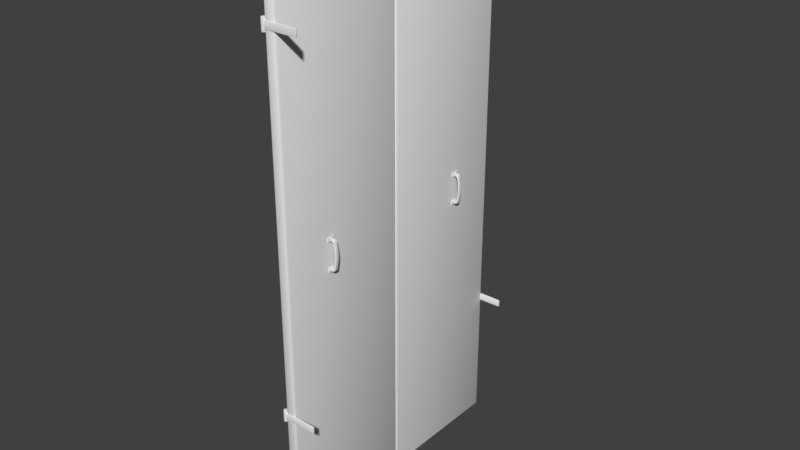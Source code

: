 # Source: Wooden_shutters_large.blend  (saved by Blender 2.79.1; exported with 4.5.12 LTS)
import bpy
from mathutils import Matrix  # noqa: F401  (used for matrix-valued properties, if any)

bpy.ops.wm.read_factory_settings(use_empty=True)
scene = bpy.context.scene
scene.name = 'Scene'

# ---- collections
col_collection_1 = bpy.data.collections.new('Collection 1'); scene.collection.children.link(col_collection_1)
col_collection_2 = bpy.data.collections.new('Collection 2'); scene.collection.children.link(col_collection_2)

# ---- materials (node trees are filled in below, after node groups)
mat_material_test = bpy.data.materials.new('Material_test')

# ---- node groups
ng_auto_smooth = bpy.data.node_groups.new('Auto Smooth', 'GeometryNodeTree')
_s = ng_auto_smooth.interface.new_socket(name='Geometry', in_out='OUTPUT', socket_type='NodeSocketGeometry')
_s = ng_auto_smooth.interface.new_socket(name='Geometry', in_out='INPUT', socket_type='NodeSocketGeometry')
_s = ng_auto_smooth.interface.new_socket(name='Angle', in_out='INPUT', socket_type='NodeSocketFloat')
_s.subtype = 'ANGLE'
_s.min_value = 0.0
_s.max_value = 3.142
ng_auto_smooth.is_modifier = True
_N = ng_auto_smooth.nodes; _L = ng_auto_smooth.links
n0 = _N.new('NodeGroupOutput'); n0.name = 'Group Output'; n0.location = (480, -100)
n1 = _N.new('NodeGroupInput'); n1.name = 'Group Input'; n1.location = (-420, -300)
n2 = _N.new('NodeGroupInput'); n2.name = 'Group Input.001'; n2.location = (-60, -100)
n3 = _N.new('GeometryNodeSetShadeSmooth'); n3.name = 'Set Shade Smooth'; n3.location = (120, -100)
n3.domain = 'EDGE'
n4 = _N.new('GeometryNodeSetShadeSmooth'); n4.name = 'Set Shade Smooth.001'; n4.location = (300, -100)
n5 = _N.new('GeometryNodeInputMeshEdgeAngle'); n5.name = 'Edge Angle'; n5.location = (-420, -220)
n6 = _N.new('GeometryNodeInputEdgeSmooth'); n6.name = 'Is Edge Smooth'; n6.location = (-60, -160)
n7 = _N.new('GeometryNodeInputShadeSmooth'); n7.name = 'Is Face Smooth'; n7.location = (-240, -340)
n8 = _N.new('FunctionNodeBooleanMath'); n8.name = 'Boolean Math'; n8.location = (-60, -220)
n9 = _N.new('FunctionNodeCompare'); n9.name = 'Compare'; n9.location = (-240, -180)
n9.operation = 'LESS_EQUAL'
_L.new(n5.outputs[0], n9.inputs[0])
_L.new(n4.outputs[0], n0.inputs[0])
_L.new(n1.outputs[1], n9.inputs[1])
_L.new(n9.outputs[0], n8.inputs[0])
_L.new(n7.outputs[0], n8.inputs[1])
_L.new(n2.outputs[0], n3.inputs[0])
_L.new(n6.outputs[0], n3.inputs[1])
_L.new(n3.outputs[0], n4.inputs[0])
_L.new(n8.outputs[0], n3.inputs[2])
n0.is_active_output = True

# ---- material node trees

# ---- world
world_world = bpy.data.worlds.new('World'); scene.world = world_world
world_world.color = (0.05088, 0.05088, 0.05088)
world_world.use_sun_shadow = False
world_world.sun_shadow_jitter_overblur = 0.0
world_world.cycles.sampling_method = 'MANUAL'

# ---- meshes
me_wooden_shutters_large = bpy.data.meshes.new('Wooden_shutters_large')
me_wooden_shutters_large.from_pydata([(0.01314, 2.384e-06, -1.266), (0.02526, -0.01155, -1.266), (0.02171, -0.6346, -1.266), (0.02526, -0.6265, -1.266), (0.01314, -0.638, -1.266), (0.02171, -0.6346, 1.266), (0.01314, -0.638, 1.266), (0.02526, -0.6265, 1.266), (0.02526, 0.6265, 1.266), (0.01314, 0.638, 1.266), (0.02171, 0.6346, 1.266), (0.01314, 0.638, -1.266), (0.02526, 0.6265, -1.266), (0.02171, 0.6346, -1.266), (0.02526, 0.01155, -1.266), (0.01314, -1.431e-06, -1.266), (0.02171, 0.003383, -1.266), (0.01314, -1.431e-06, 1.266), (0.02526, 0.01155, 1.266), (0.02171, 0.003383, 1.266), (-0.01315, 0.638, 1.266), (-0.02526, 0.6265, 1.266), (-0.02172, 0.6346, 1.266), (-0.02526, 0.6265, -1.266), (-0.01315, 0.638, -1.266), (-0.02172, 0.6346, -1.266), (-0.01315, -4.768e-07, -1.266), (-0.02526, 0.01155, -1.266), (-0.02172, 0.003384, -1.266), (-0.02526, 0.01155, 1.266), (-0.01315, -4.768e-07, 1.266), (-0.02172, 0.003384, 1.266), (0.02171, -0.003382, -1.266), (0.01314, 2.384e-06, 1.266), (0.02526, -0.01155, 1.266), (0.02171, -0.003382, 1.266), (-0.01315, -0.638, 1.266), (-0.02526, -0.6265, 1.266), (-0.02172, -0.6346, 1.266), (-0.02526, -0.6265, -1.266), (-0.01315, -0.638, -1.266), (-0.02172, -0.6346, -1.266), (-0.01315, 1.431e-06, -1.266), (-0.02526, -0.01155, -1.266), (-0.02172, -0.003383, -1.266), (-0.02526, -0.01155, 1.266), (-0.01315, 1.431e-06, 1.266), (-0.02172, -0.003383, 1.266), (-0.02091, 0.6301, -0.6606), (-0.02091, 0.6301, -0.6273), (-0.02108, 0.64, -0.6606), (-0.02108, 0.64, -0.6273), (0.1297, 0.6333, -0.6606), (0.1297, 0.6333, -0.6273), (0.1296, 0.6408, -0.6606), (0.1296, 0.6408, -0.6273), (-0.02908, 0.6251, -0.6719), (-0.03387, 0.6263, -0.6719), (-0.02908, 0.6251, -0.6273), (-0.02908, 0.6251, -0.6606), (-0.03387, 0.6263, -0.6273), (-0.03387, 0.6263, -0.6606), (-0.03742, 0.6298, -0.6273), (-0.03742, 0.6298, -0.6606), (-0.03878, 0.6347, -0.6273), (-0.03878, 0.6347, -0.6606), (-0.03758, 0.6397, -0.6273), (-0.03758, 0.6397, -0.6606), (-0.03415, 0.6433, -0.6273), (-0.03415, 0.6433, -0.6606), (-0.0294, 0.6447, -0.6273), (-0.0294, 0.6447, -0.6606), (-0.02461, 0.6435, -0.6273), (-0.02461, 0.6435, -0.6606), (-0.03387, 0.6263, -0.6159), (-0.02108, 0.64, -0.6719), (-0.02108, 0.64, -0.6159), (-0.02091, 0.6301, -0.6159), (-0.02908, 0.6251, -0.6159), (-0.02091, 0.6301, -0.6719), (-0.02433, 0.6265, -0.6273), (-0.02433, 0.6265, -0.6606), (-0.03742, 0.6298, -0.6159), (-0.03742, 0.6298, -0.6719), (-0.03878, 0.6347, -0.6159), (-0.03878, 0.6347, -0.6719), (-0.03758, 0.6397, -0.6159), (-0.03758, 0.6397, -0.6719), (-0.03415, 0.6433, -0.6159), (-0.03415, 0.6433, -0.6719), (-0.0294, 0.6447, -0.6159), (-0.0294, 0.6447, -0.6719), (-0.02461, 0.6435, -0.6159), (-0.02461, 0.6435, -0.6719), (-0.02433, 0.6265, -0.6159), (-0.02433, 0.6265, -0.6719), (-0.02058, 0.6294, -0.6606), (-0.02058, 0.6294, -0.6273), (-0.03292, 0.6293, -0.6606), (-0.03292, 0.6293, -0.6273), (-0.02058, 0.05825, -0.6273), (-0.03292, 0.05811, -0.6273), (-0.02058, 0.05825, -0.6606), (-0.03292, 0.05811, -0.6606), (-0.03292, 0.6293, -0.6439), (-0.02058, 0.05629, -0.6302), (-0.02058, 0.05629, -0.6577), (-0.02058, 0.05346, -0.6365), (-0.02058, 0.05246, -0.6439), (-0.02058, 0.05346, -0.6514), (-0.03292, 0.05615, -0.6577), (-0.03292, 0.05615, -0.6302), (-0.03292, 0.05332, -0.6514), (-0.03292, 0.05232, -0.6439), (-0.03292, 0.05332, -0.6365), (-0.03292, 0.6293, -0.6577), (-0.03292, 0.6293, -0.6302), (-0.03292, 0.6293, -0.6514), (-0.03292, 0.6293, -0.6365), (-0.02496, 0.2383, -0.6356), (-0.0351, 0.2383, -0.6356), (-0.0351, 0.08049, -0.6356), (-0.02496, 0.08047, -0.6356), (-0.03509, 0.08758, -0.6398), (-0.02495, 0.08756, -0.6398), (-0.03509, 0.08758, -0.6481), (-0.02495, 0.08756, -0.6481), (-0.0351, 0.08049, -0.6523), (-0.02496, 0.08047, -0.6523), (-0.03512, 0.0734, -0.6481), (-0.02497, 0.07338, -0.6481), (-0.03512, 0.0734, -0.6398), (-0.02497, 0.07338, -0.6398), (-0.03509, 0.2454, -0.6398), (-0.02495, 0.2454, -0.6398), (-0.03509, 0.2454, -0.6481), (-0.02495, 0.2454, -0.6481), (-0.0351, 0.2383, -0.6523), (-0.02496, 0.2383, -0.6523), (-0.03512, 0.2312, -0.6481), (-0.02497, 0.2312, -0.6481), (-0.03512, 0.2312, -0.6398), (-0.02497, 0.2312, -0.6398), (-0.02496, 0.3982, -0.6356), (-0.0351, 0.3982, -0.6356), (-0.03509, 0.4053, -0.6398), (-0.02495, 0.4053, -0.6398), (-0.03509, 0.4053, -0.6481), (-0.02495, 0.4053, -0.6481), (-0.0351, 0.3982, -0.6523), (-0.02496, 0.3982, -0.6523), (-0.03512, 0.3911, -0.6481), (-0.02497, 0.3911, -0.6481), (-0.03512, 0.3911, -0.6398), (-0.02497, 0.3911, -0.6398), (-0.02496, 0.5576, -0.6356), (-0.0351, 0.5576, -0.6356), (-0.03509, 0.5647, -0.6398), (-0.02495, 0.5646, -0.6398), (-0.03509, 0.5647, -0.6481), (-0.02495, 0.5646, -0.6481), (-0.0351, 0.5576, -0.6523), (-0.02496, 0.5576, -0.6523), (-0.03512, 0.5505, -0.6481), (-0.02497, 0.5505, -0.6481), (-0.03512, 0.5505, -0.6398), (-0.02497, 0.5505, -0.6398), (-0.02497, 0.2312, 0.9973), (-0.03512, 0.2312, 0.9973), (-0.02497, 0.2312, 0.9889), (-0.03512, 0.2312, 0.9889), (-0.02496, 0.2383, 0.9847), (-0.0351, 0.2383, 0.9847), (-0.02495, 0.2454, 0.9889), (-0.03509, 0.2454, 0.9889), (-0.02495, 0.2454, 0.9973), (-0.03509, 0.2454, 0.9973), (-0.02497, 0.07338, 0.9973), (-0.03512, 0.0734, 0.9973), (-0.02497, 0.07338, 0.9889), (-0.03512, 0.0734, 0.9889), (-0.02496, 0.08047, 0.9847), (-0.0351, 0.08049, 0.9847), (-0.02495, 0.08756, 0.9889), (-0.03509, 0.08758, 0.9889), (-0.02495, 0.08756, 0.9973), (-0.03509, 0.08758, 0.9973), (-0.02496, 0.08047, 1.001), (-0.0351, 0.08049, 1.001), (-0.0351, 0.2383, 1.001), (-0.02496, 0.2383, 1.001), (-0.03292, 0.6293, 1.001), (-0.03292, 0.6293, 0.9856), (-0.03292, 0.6293, 1.007), (-0.03292, 0.6293, 0.9793), (-0.03292, 0.05332, 1.001), (-0.03292, 0.05232, 0.9931), (-0.03292, 0.05332, 0.9856), (-0.03292, 0.05615, 1.007), (-0.03292, 0.05615, 0.9793), (-0.02058, 0.05346, 0.9856), (-0.02058, 0.05246, 0.9931), (-0.02058, 0.05346, 1.001), (-0.02058, 0.05629, 0.9793), (-0.02058, 0.05629, 1.007), (-0.03292, 0.6293, 0.9931), (-0.03292, 0.05811, 0.9764), (-0.02058, 0.05825, 0.9764), (-0.03292, 0.05811, 1.01), (-0.02058, 0.05825, 1.01), (-0.03292, 0.6293, 1.01), (-0.03292, 0.6293, 0.9764), (-0.02058, 0.6294, 1.01), (-0.02058, 0.6294, 0.9764), (-0.02433, 0.6265, 0.9651), (-0.02433, 0.6265, 1.021), (-0.02461, 0.6435, 0.9651), (-0.02461, 0.6435, 1.021), (-0.0294, 0.6447, 0.9651), (-0.0294, 0.6447, 1.021), (-0.03415, 0.6433, 0.9651), (-0.03415, 0.6433, 1.021), (-0.03758, 0.6397, 0.9651), (-0.03758, 0.6397, 1.021), (-0.03878, 0.6347, 0.9651), (-0.03878, 0.6347, 1.021), (-0.03742, 0.6298, 0.9651), (-0.03742, 0.6298, 1.021), (-0.02433, 0.6265, 0.9764), (-0.02433, 0.6265, 1.01), (-0.02091, 0.6301, 0.9651), (-0.02908, 0.6251, 1.021), (-0.02091, 0.6301, 1.021), (-0.02108, 0.64, 1.021), (-0.02108, 0.64, 0.9651), (-0.03387, 0.6263, 1.021), (-0.02461, 0.6435, 0.9764), (-0.02461, 0.6435, 1.01), (-0.0294, 0.6447, 0.9764), (-0.0294, 0.6447, 1.01), (-0.03415, 0.6433, 0.9764), (-0.03415, 0.6433, 1.01), (-0.03758, 0.6397, 0.9764), (-0.03758, 0.6397, 1.01), (-0.03878, 0.6347, 0.9764), (-0.03878, 0.6347, 1.01), (-0.03742, 0.6298, 0.9764), (-0.03742, 0.6298, 1.01), (-0.03387, 0.6263, 0.9764), (-0.03387, 0.6263, 1.01), (-0.02908, 0.6251, 0.9764), (-0.02908, 0.6251, 1.01), (-0.03387, 0.6263, 0.9651), (-0.02908, 0.6251, 0.9651), (0.1296, 0.6408, 1.01), (0.1296, 0.6408, 0.9764), (0.1297, 0.6333, 1.01), (0.1297, 0.6333, 0.9764), (-0.02108, 0.64, 1.01), (-0.02108, 0.64, 0.9764), (-0.02091, 0.6301, 1.01), (-0.02091, 0.6301, 0.9764), (-0.02495, 0.5646, 0.9973), (-0.03509, 0.5647, 0.9973), (-0.0351, 0.5576, 1.001), (-0.02496, 0.5576, 1.001), (-0.02497, 0.3911, 0.9973), (-0.03512, 0.3911, 0.9973), (-0.02497, 0.3911, 0.9889), (-0.03512, 0.3911, 0.9889), (-0.02496, 0.3982, 0.9847), (-0.0351, 0.3982, 0.9847), (-0.02495, 0.4053, 0.9889), (-0.03509, 0.4053, 0.9889), (-0.02495, 0.4053, 0.9973), (-0.03509, 0.4053, 0.9973), (-0.0351, 0.3982, 1.001), (-0.02496, 0.3982, 1.001), (-0.03509, 0.5647, 0.9889), (-0.02495, 0.5646, 0.9889), (-0.0351, 0.5576, 0.9847), (-0.02496, 0.5576, 0.9847), (-0.03512, 0.5505, 0.9889), (-0.02497, 0.5505, 0.9889), (-0.03512, 0.5505, 0.9973), (-0.02497, 0.5505, 0.9973), (-0.02091, -0.6301, -0.6606), (-0.02091, -0.6301, -0.6273), (-0.02108, -0.64, -0.6606), (-0.02108, -0.64, -0.6273), (0.1297, -0.6333, -0.6606), (0.1297, -0.6333, -0.6273), (0.1296, -0.6408, -0.6606), (0.1296, -0.6408, -0.6273), (-0.02908, -0.6251, -0.6719), (-0.03387, -0.6263, -0.6719), (-0.02908, -0.6251, -0.6273), (-0.02908, -0.6251, -0.6606), (-0.03387, -0.6263, -0.6273), (-0.03387, -0.6263, -0.6606), (-0.03742, -0.6299, -0.6273), (-0.03742, -0.6299, -0.6606), (-0.03878, -0.6347, -0.6273), (-0.03878, -0.6347, -0.6606), (-0.03758, -0.6397, -0.6273), (-0.03758, -0.6397, -0.6606), (-0.03415, -0.6433, -0.6273), (-0.03415, -0.6433, -0.6606), (-0.0294, -0.6447, -0.6273), (-0.0294, -0.6447, -0.6606), (-0.02461, -0.6435, -0.6273), (-0.02461, -0.6435, -0.6606), (-0.03387, -0.6263, -0.6159), (-0.02108, -0.64, -0.6719), (-0.02108, -0.64, -0.6159), (-0.02091, -0.6301, -0.6159), (-0.02908, -0.6251, -0.6159), (-0.02091, -0.6301, -0.6719), (-0.02433, -0.6265, -0.6273), (-0.02433, -0.6265, -0.6606), (-0.03742, -0.6299, -0.6159), (-0.03742, -0.6299, -0.6719), (-0.03878, -0.6347, -0.6159), (-0.03878, -0.6347, -0.6719), (-0.03758, -0.6397, -0.6159), (-0.03758, -0.6397, -0.6719), (-0.03415, -0.6433, -0.6159), (-0.03415, -0.6433, -0.6719), (-0.0294, -0.6447, -0.6159), (-0.0294, -0.6447, -0.6719), (-0.02461, -0.6435, -0.6159), (-0.02461, -0.6435, -0.6719), (-0.02433, -0.6265, -0.6159), (-0.02433, -0.6265, -0.6719), (-0.02058, -0.6294, -0.6606), (-0.02058, -0.6294, -0.6273), (-0.03292, -0.6293, -0.6606), (-0.03292, -0.6293, -0.6273), (-0.02058, -0.05825, -0.6273), (-0.03292, -0.05811, -0.6273), (-0.02058, -0.05825, -0.6606), (-0.03292, -0.05811, -0.6606), (-0.03292, -0.6293, -0.6439), (-0.02058, -0.0563, -0.6302), (-0.02058, -0.0563, -0.6577), (-0.02058, -0.05346, -0.6365), (-0.02058, -0.05246, -0.6439), (-0.02058, -0.05346, -0.6514), (-0.03292, -0.05616, -0.6577), (-0.03292, -0.05616, -0.6302), (-0.03292, -0.05332, -0.6514), (-0.03292, -0.05232, -0.6439), (-0.03292, -0.05332, -0.6365), (-0.03292, -0.6293, -0.6577), (-0.03292, -0.6293, -0.6302), (-0.03292, -0.6293, -0.6514), (-0.03292, -0.6293, -0.6365), (-0.02496, -0.2383, -0.6356), (-0.0351, -0.2383, -0.6356), (-0.0351, -0.08049, -0.6356), (-0.02496, -0.08047, -0.6356), (-0.03509, -0.08758, -0.6398), (-0.02495, -0.08756, -0.6398), (-0.03509, -0.08758, -0.6481), (-0.02495, -0.08756, -0.6481), (-0.0351, -0.08049, -0.6523), (-0.02496, -0.08047, -0.6523), (-0.03512, -0.07341, -0.6481), (-0.02497, -0.07339, -0.6481), (-0.03512, -0.07341, -0.6398), (-0.02497, -0.07339, -0.6398), (-0.03509, -0.2454, -0.6398), (-0.02495, -0.2454, -0.6398), (-0.03509, -0.2454, -0.6481), (-0.02495, -0.2454, -0.6481), (-0.0351, -0.2383, -0.6523), (-0.02496, -0.2383, -0.6523), (-0.03512, -0.2313, -0.6481), (-0.02497, -0.2312, -0.6481), (-0.03512, -0.2313, -0.6398), (-0.02497, -0.2312, -0.6398), (-0.02496, -0.3982, -0.6356), (-0.0351, -0.3982, -0.6356), (-0.03509, -0.4053, -0.6398), (-0.02495, -0.4053, -0.6398), (-0.03509, -0.4053, -0.6481), (-0.02495, -0.4053, -0.6481), (-0.0351, -0.3982, -0.6523), (-0.02496, -0.3982, -0.6523), (-0.03512, -0.3912, -0.6481), (-0.02497, -0.3911, -0.6481), (-0.03512, -0.3912, -0.6398), (-0.02497, -0.3911, -0.6398), (-0.02496, -0.5576, -0.6356), (-0.0351, -0.5576, -0.6356), (-0.03509, -0.5647, -0.6398), (-0.02495, -0.5647, -0.6398), (-0.03509, -0.5647, -0.6481), (-0.02495, -0.5647, -0.6481), (-0.0351, -0.5576, -0.6523), (-0.02496, -0.5576, -0.6523), (-0.03512, -0.5505, -0.6481), (-0.02497, -0.5505, -0.6481), (-0.03512, -0.5505, -0.6398), (-0.02497, -0.5505, -0.6398), (-0.02497, -0.2312, 0.9973), (-0.03512, -0.2313, 0.9973), (-0.02497, -0.2312, 0.9889), (-0.03512, -0.2313, 0.9889), (-0.02496, -0.2383, 0.9847), (-0.0351, -0.2383, 0.9847), (-0.02495, -0.2454, 0.9889), (-0.03509, -0.2454, 0.9889), (-0.02495, -0.2454, 0.9973), (-0.03509, -0.2454, 0.9973), (-0.02497, -0.07339, 0.9973), (-0.03512, -0.07341, 0.9973), (-0.02497, -0.07339, 0.9889), (-0.03512, -0.07341, 0.9889), (-0.02496, -0.08047, 0.9847), (-0.0351, -0.08049, 0.9847), (-0.02495, -0.08756, 0.9889), (-0.03509, -0.08758, 0.9889), (-0.02495, -0.08756, 0.9973), (-0.03509, -0.08758, 0.9973), (-0.02496, -0.08047, 1.001), (-0.0351, -0.08049, 1.001), (-0.0351, -0.2383, 1.001), (-0.02496, -0.2383, 1.001), (-0.03292, -0.6293, 1.001), (-0.03292, -0.6293, 0.9856), (-0.03292, -0.6293, 1.007), (-0.03292, -0.6293, 0.9793), (-0.03292, -0.05332, 1.001), (-0.03292, -0.05232, 0.9931), (-0.03292, -0.05332, 0.9856), (-0.03292, -0.05616, 1.007), (-0.03292, -0.05616, 0.9793), (-0.02058, -0.05346, 0.9856), (-0.02058, -0.05246, 0.9931), (-0.02058, -0.05346, 1.001), (-0.02058, -0.0563, 0.9793), (-0.02058, -0.0563, 1.007), (-0.03292, -0.6293, 0.9931), (-0.03292, -0.05811, 0.9764), (-0.02058, -0.05825, 0.9764), (-0.03292, -0.05811, 1.01), (-0.02058, -0.05825, 1.01), (-0.03292, -0.6293, 1.01), (-0.03292, -0.6293, 0.9764), (-0.02058, -0.6294, 1.01), (-0.02058, -0.6294, 0.9764), (-0.02433, -0.6265, 0.9651), (-0.02433, -0.6265, 1.021), (-0.02461, -0.6435, 0.9651), (-0.02461, -0.6435, 1.021), (-0.0294, -0.6447, 0.9651), (-0.0294, -0.6447, 1.021), (-0.03415, -0.6433, 0.9651), (-0.03415, -0.6433, 1.021), (-0.03758, -0.6397, 0.9651), (-0.03758, -0.6397, 1.021), (-0.03878, -0.6347, 0.9651), (-0.03878, -0.6347, 1.021), (-0.03742, -0.6299, 0.9651), (-0.03742, -0.6299, 1.021), (-0.02433, -0.6265, 0.9764), (-0.02433, -0.6265, 1.01), (-0.02091, -0.6301, 0.9651), (-0.02908, -0.6251, 1.021), (-0.02091, -0.6301, 1.021), (-0.02108, -0.64, 1.021), (-0.02108, -0.64, 0.9651), (-0.03387, -0.6263, 1.021), (-0.02461, -0.6435, 0.9764), (-0.02461, -0.6435, 1.01), (-0.0294, -0.6447, 0.9764), (-0.0294, -0.6447, 1.01), (-0.03415, -0.6433, 0.9764), (-0.03415, -0.6433, 1.01), (-0.03758, -0.6397, 0.9764), (-0.03758, -0.6397, 1.01), (-0.03878, -0.6347, 0.9764), (-0.03878, -0.6347, 1.01), (-0.03742, -0.6299, 0.9764), (-0.03742, -0.6299, 1.01), (-0.03387, -0.6263, 0.9764), (-0.03387, -0.6263, 1.01), (-0.02908, -0.6251, 0.9764), (-0.02908, -0.6251, 1.01), (-0.03387, -0.6263, 0.9651), (-0.02908, -0.6251, 0.9651), (0.1296, -0.6408, 1.01), (0.1296, -0.6408, 0.9764), (0.1297, -0.6333, 1.01), (0.1297, -0.6333, 0.9764), (-0.02108, -0.64, 1.01), (-0.02108, -0.64, 0.9764), (-0.02091, -0.6301, 1.01), (-0.02091, -0.6301, 0.9764), (-0.02495, -0.5647, 0.9973), (-0.03509, -0.5647, 0.9973), (-0.0351, -0.5576, 1.001), (-0.02496, -0.5576, 1.001), (-0.02497, -0.3911, 0.9973), (-0.03512, -0.3912, 0.9973), (-0.02497, -0.3911, 0.9889), (-0.03512, -0.3912, 0.9889), (-0.02496, -0.3982, 0.9847), (-0.0351, -0.3982, 0.9847), (-0.02495, -0.4053, 0.9889), (-0.03509, -0.4053, 0.9889), (-0.02495, -0.4053, 0.9973), (-0.03509, -0.4053, 0.9973), (-0.0351, -0.3982, 1.001), (-0.02496, -0.3982, 1.001), (-0.03509, -0.5647, 0.9889), (-0.02495, -0.5647, 0.9889), (-0.0351, -0.5576, 0.9847), (-0.02496, -0.5576, 0.9847), (-0.03512, -0.5505, 0.9889), (-0.02497, -0.5505, 0.9889), (-0.03512, -0.5505, 0.9973), (-0.02497, -0.5505, 0.9973), (0.0286, 0.4157, 0.07644), (0.0286, 0.4157, 0.1002), (0.0286, 0.3759, 0.1002), (0.0286, 0.3759, 0.07644), (0.02309, 0.4157, 0.07644), (0.02309, 0.4157, 0.1002), (0.02309, 0.3759, 0.07644), (0.02309, 0.3759, 0.1002), (0.02309, 0.3759, -0.03462), (0.02309, 0.3759, -0.05842), (0.02309, 0.4157, -0.03462), (0.02309, 0.4157, -0.05842), (0.0286, 0.3759, -0.05842), (0.0286, 0.3759, -0.03462), (0.0286, 0.4157, -0.03462), (0.0286, 0.4157, -0.05842), (0.0286, 0.4042, 0.0833), (0.0286, 0.4042, 0.09337), (0.0286, 0.3873, 0.09337), (0.0286, 0.3873, 0.0833), (0.0286, 0.4042, -0.05004), (0.0286, 0.4042, -0.03998), (0.0286, 0.3873, -0.03998), (0.0286, 0.3873, -0.05004), (0.04914, 0.4042, -0.01043), (0.04914, 0.4042, 0.05375), (0.05156, 0.4042, 0.009917), (0.05156, 0.4042, 0.03341), (0.04914, 0.3873, 0.05375), (0.04914, 0.3873, -0.01043), (0.05156, 0.3873, 0.03341), (0.05156, 0.3873, 0.009917), (0.0575, 0.4042, -0.01043), (0.0575, 0.4042, 0.05375), (0.05958, 0.4042, 0.009917), (0.05958, 0.4042, 0.03341), (0.0575, 0.3873, 0.05375), (0.0575, 0.3873, -0.01043), (0.05958, 0.3873, 0.03341), (0.05958, 0.3873, 0.009917), (0.04284, 0.3873, 0.09337), (0.05173, 0.3873, 0.08631), (0.04284, 0.4042, -0.05004), (0.05173, 0.4042, -0.04298), (0.04284, 0.3873, -0.05004), (0.05173, 0.3873, -0.04298), (0.04284, 0.4042, 0.09337), (0.05173, 0.4042, 0.08631), (0.04446, 0.4042, 0.07646), (0.03541, 0.4042, 0.0833), (0.04446, 0.3873, 0.07646), (0.03541, 0.3873, 0.0833), (0.04446, 0.3873, -0.03314), (0.03541, 0.3873, -0.03998), (0.04446, 0.4042, -0.03314), (0.03541, 0.4042, -0.03998), (0.0286, -0.3766, 0.07644), (0.0286, -0.3766, 0.1002), (0.0286, -0.4164, 0.1002), (0.0286, -0.4164, 0.07644), (0.02309, -0.3766, 0.07644), (0.02309, -0.3766, 0.1002), (0.02309, -0.4164, 0.07644), (0.02309, -0.4164, 0.1002), (0.02309, -0.4164, -0.03462), (0.02309, -0.4164, -0.05842), (0.02309, -0.3766, -0.03462), (0.02309, -0.3766, -0.05842), (0.0286, -0.4164, -0.05842), (0.0286, -0.4164, -0.03462), (0.0286, -0.3766, -0.03462), (0.0286, -0.3766, -0.05842), (0.0286, -0.3881, 0.0833), (0.0286, -0.3881, 0.09337), (0.0286, -0.4049, 0.09337), (0.0286, -0.4049, 0.0833), (0.0286, -0.3881, -0.05004), (0.0286, -0.3881, -0.03998), (0.0286, -0.4049, -0.03998), (0.0286, -0.4049, -0.05004), (0.04914, -0.3881, -0.01043), (0.04914, -0.3881, 0.05375), (0.05156, -0.3881, 0.009917), (0.05156, -0.3881, 0.03341), (0.04914, -0.4049, 0.05375), (0.04914, -0.4049, -0.01043), (0.05156, -0.4049, 0.03341), (0.05156, -0.4049, 0.009917), (0.0575, -0.3881, -0.01043), (0.0575, -0.3881, 0.05375), (0.05958, -0.3881, 0.009917), (0.05958, -0.3881, 0.03341), (0.0575, -0.4049, 0.05375), (0.0575, -0.4049, -0.01043), (0.05958, -0.4049, 0.03341), (0.05958, -0.4049, 0.009917), (0.04284, -0.4049, 0.09337), (0.05173, -0.4049, 0.08631), (0.04284, -0.3881, -0.05004), (0.05173, -0.3881, -0.04298), (0.04284, -0.4049, -0.05004), (0.05173, -0.4049, -0.04298), (0.04284, -0.3881, 0.09337), (0.05173, -0.3881, 0.08631), (0.04446, -0.3881, 0.07646), (0.03541, -0.3881, 0.0833), (0.04446, -0.4049, 0.07646), (0.03541, -0.4049, 0.0833), (0.04446, -0.4049, -0.03314), (0.03541, -0.4049, -0.03998), (0.04446, -0.3881, -0.03314), (0.03541, -0.3881, -0.03998)], [(104, 98), (99, 104), (210, 205), (205, 211), (342, 336), (337, 342), (448, 443), (443, 449)], [(39, 37, 45, 43), (8, 10, 9, 20, 22, 21, 29, 31, 30, 17, 19, 18), (3, 1, 34, 7), (12, 8, 18, 14), (14, 16, 15, 26, 28, 27, 23, 25, 24, 11, 13, 12), (46, 33, 0, 42), (7, 5, 2, 3), (30, 26, 15, 17), (1, 3, 2, 4, 40, 41, 39, 43, 44, 42, 0, 32), (23, 27, 29, 21), (7, 34, 35, 33, 46, 47, 45, 37, 38, 36, 6, 5), (8, 12, 13, 10), (10, 13, 11, 9), (20, 24, 25, 22), (22, 25, 23, 21), (17, 15, 16, 19), (19, 16, 14, 18), (29, 27, 28, 31), (31, 28, 26, 30), (11, 24, 20, 9), (5, 6, 4, 2), (36, 38, 41, 40), (38, 37, 39, 41), (33, 35, 32, 0), (35, 34, 1, 32), (45, 47, 44, 43), (47, 46, 42, 44), (4, 6, 36, 40), (58, 80, 94, 78), (53, 52, 54, 55), (50, 54, 52, 48), (48, 52, 53, 49), (51, 55, 54, 50), (49, 53, 55, 51), (60, 58, 78, 74), (58, 60, 61, 59), (80, 49, 77, 94), (60, 62, 63, 61), (68, 66, 86, 88), (62, 64, 65, 63), (59, 61, 57, 56), (62, 60, 74, 82), (64, 66, 67, 65), (72, 70, 90, 92), (69, 71, 91, 89), (66, 68, 69, 67), (66, 64, 84, 86), (63, 65, 85, 83), (68, 70, 71, 69), (73, 50, 75, 93), (48, 81, 95, 79), (70, 72, 73, 71), (67, 69, 89, 87), (81, 59, 56, 95), (72, 51, 50, 73), (61, 63, 83, 57), (70, 68, 88, 90), (65, 67, 87, 85), (51, 72, 92, 76), (64, 62, 82, 84), (79, 95, 56, 57, 83, 85, 87, 89, 91, 93, 75), (50, 48, 79, 75), (71, 73, 93, 91), (49, 80, 81, 48), (49, 51, 76, 77), (80, 58, 59, 81), (76, 92, 90, 88, 86, 84, 82, 74, 78, 94, 77), (172, 171, 169, 170), (106, 110, 103, 102), (112, 113, 104, 117), (99, 101, 100, 97), (96, 102, 103, 98), (100, 101, 111, 105), (111, 101, 99, 116), (103, 110, 115, 98), (110, 112, 117, 115), (113, 114, 118, 104), (114, 111, 116, 118), (110, 106, 109, 112), (112, 109, 108, 113), (113, 108, 107, 114), (114, 107, 105, 111), (149, 150, 152, 151), (134, 119, 142, 140, 138, 136), (121, 122, 124, 123), (144, 145, 147, 149, 151, 153), (137, 138, 140, 139), (123, 124, 126, 125), (120, 133, 135, 137, 139, 141), (135, 136, 138, 137), (125, 126, 128, 127), (141, 142, 119, 120), (133, 134, 136, 135), (127, 128, 130, 129), (124, 122, 132, 130, 128, 126), (120, 119, 134, 133), (129, 130, 132, 131), (146, 143, 154, 152, 150, 148), (139, 140, 142, 141), (131, 132, 122, 121), (121, 123, 125, 127, 129, 131), (147, 148, 150, 149), (153, 154, 143, 144), (145, 146, 148, 147), (144, 143, 146, 145), (151, 152, 154, 153), (161, 162, 164, 163), (156, 157, 159, 161, 163, 165), (158, 155, 166, 164, 162, 160), (159, 160, 162, 161), (165, 166, 155, 156), (157, 158, 160, 159), (156, 155, 158, 157), (163, 164, 166, 165), (260, 258, 233, 232), (198, 208, 210, 193), (271, 270, 268, 269), (188, 187, 185, 186), (196, 195, 191, 205), (197, 200, 201, 196), (233, 217, 219, 221, 223, 225, 227, 235, 231, 215, 232), (203, 199, 206, 207), (199, 203, 200, 197), (260, 229, 228, 261), (237, 258, 259, 236), (230, 214, 253, 252, 226, 224, 222, 220, 218, 216, 234), (210, 208, 209, 212), (238, 236, 216, 218), (258, 237, 217, 233), (241, 239, 238, 240), (261, 228, 214, 230), (248, 246, 226, 252), (244, 242, 222, 224), (245, 247, 227, 225), (242, 240, 220, 222), (199, 197, 192, 194), (195, 202, 204, 198), (236, 259, 234, 216), (228, 250, 253, 214), (213, 207, 206, 211), (195, 198, 193, 191), (197, 196, 205, 192), (239, 237, 236, 238), (239, 241, 221, 219), (206, 199, 194, 211), (259, 261, 230, 234), (209, 208, 198, 204), (175, 190, 167, 169, 171, 173), (246, 244, 224, 226), (276, 275, 273, 271, 269, 267), (196, 201, 202, 195), (229, 251, 250, 228), (243, 245, 225, 223), (250, 248, 252, 253), (241, 243, 223, 221), (240, 238, 218, 220), (243, 241, 240, 242), (247, 249, 235, 227), (245, 243, 242, 244), (237, 239, 219, 217), (260, 256, 254, 258), (247, 245, 244, 246), (258, 254, 255, 259), (229, 260, 232, 215), (249, 251, 231, 235), (251, 249, 248, 250), (249, 247, 246, 248), (256, 257, 255, 254), (261, 257, 256, 260), (259, 255, 257, 261), (251, 229, 215, 231), (267, 266, 277, 276), (273, 272, 270, 271), (188, 186, 184, 182, 180, 178), (178, 177, 187, 188), (170, 169, 167, 168), (274, 277, 266, 268, 270, 272), (180, 179, 177, 178), (189, 190, 175, 176), (185, 187, 177, 179, 181, 183), (182, 181, 179, 180), (176, 175, 173, 174), (168, 167, 190, 189), (184, 183, 181, 182), (174, 173, 171, 172), (189, 176, 174, 172, 170, 168), (186, 185, 183, 184), (275, 274, 272, 273), (276, 277, 274, 275), (269, 268, 266, 267), (280, 281, 283, 282), (264, 263, 278, 280, 282, 284), (262, 265, 285, 283, 281, 279), (278, 279, 281, 280), (284, 285, 265, 264), (263, 262, 279, 278), (264, 265, 262, 263), (282, 283, 285, 284), (296, 316, 332, 318), (291, 293, 292, 290), (288, 286, 290, 292), (286, 287, 291, 290), (289, 288, 292, 293), (287, 289, 293, 291), (298, 312, 316, 296), (296, 297, 299, 298), (318, 332, 315, 287), (298, 299, 301, 300), (306, 326, 324, 304), (300, 301, 303, 302), (297, 294, 295, 299), (300, 320, 312, 298), (302, 303, 305, 304), (310, 330, 328, 308), (307, 327, 329, 309), (304, 305, 307, 306), (304, 324, 322, 302), (301, 321, 323, 303), (306, 307, 309, 308), (311, 331, 313, 288), (286, 317, 333, 319), (308, 309, 311, 310), (305, 325, 327, 307), (319, 333, 294, 297), (310, 311, 288, 289), (299, 295, 321, 301), (308, 328, 326, 306), (303, 323, 325, 305), (289, 314, 330, 310), (302, 322, 320, 300), (317, 313, 331, 329, 327, 325, 323, 321, 295, 294, 333), (288, 313, 317, 286), (309, 329, 331, 311), (287, 286, 319, 318), (287, 315, 314, 289), (318, 319, 297, 296), (314, 315, 332, 316, 312, 320, 322, 324, 326, 328, 330), (410, 408, 407, 409), (344, 340, 341, 348), (350, 355, 342, 351), (337, 335, 338, 339), (334, 336, 341, 340), (338, 343, 349, 339), (349, 354, 337, 339), (341, 336, 353, 348), (348, 353, 355, 350), (351, 342, 356, 352), (352, 356, 354, 349), (348, 350, 347, 344), (350, 351, 346, 347), (351, 352, 345, 346), (352, 349, 343, 345), (387, 389, 390, 388), (372, 374, 376, 378, 380, 357), (359, 361, 362, 360), (382, 391, 389, 387, 385, 383), (375, 377, 378, 376), (361, 363, 364, 362), (358, 379, 377, 375, 373, 371), (373, 375, 376, 374), (363, 365, 366, 364), (379, 358, 357, 380), (371, 373, 374, 372), (365, 367, 368, 366), (362, 364, 366, 368, 370, 360), (358, 371, 372, 357), (367, 369, 370, 368), (384, 386, 388, 390, 392, 381), (377, 379, 380, 378), (369, 359, 360, 370), (359, 369, 367, 365, 363, 361), (385, 387, 388, 386), (391, 382, 381, 392), (383, 385, 386, 384), (382, 383, 384, 381), (389, 391, 392, 390), (399, 401, 402, 400), (394, 403, 401, 399, 397, 395), (396, 398, 400, 402, 404, 393), (397, 399, 400, 398), (403, 394, 393, 404), (395, 397, 398, 396), (394, 395, 396, 393), (401, 403, 404, 402), (498, 470, 471, 496), (436, 431, 448, 446), (509, 507, 506, 508), (426, 424, 423, 425), (434, 443, 429, 433), (435, 434, 439, 438), (471, 470, 453, 469, 473, 465, 463, 461, 459, 457, 455), (441, 445, 444, 437), (437, 435, 438, 441), (498, 499, 466, 467), (475, 474, 497, 496), (468, 472, 454, 456, 458, 460, 462, 464, 490, 491, 452), (448, 450, 447, 446), (476, 456, 454, 474), (496, 471, 455, 475), (479, 478, 476, 477), (499, 468, 452, 466), (486, 490, 464, 484), (482, 462, 460, 480), (483, 463, 465, 485), (480, 460, 458, 478), (437, 432, 430, 435), (433, 436, 442, 440), (474, 454, 472, 497), (466, 452, 491, 488), (451, 449, 444, 445), (433, 429, 431, 436), (435, 430, 443, 434), (477, 476, 474, 475), (477, 457, 459, 479), (444, 449, 432, 437), (497, 472, 468, 499), (447, 442, 436, 446), (413, 411, 409, 407, 405, 428), (484, 464, 462, 482), (514, 505, 507, 509, 511, 513), (434, 433, 440, 439), (467, 466, 488, 489), (481, 461, 463, 483), (488, 491, 490, 486), (479, 459, 461, 481), (478, 458, 456, 476), (481, 480, 478, 479), (485, 465, 473, 487), (483, 482, 480, 481), (475, 455, 457, 477), (498, 496, 492, 494), (485, 484, 482, 483), (496, 497, 493, 492), (467, 453, 470, 498), (487, 473, 469, 489), (489, 488, 486, 487), (487, 486, 484, 485), (494, 492, 493, 495), (499, 498, 494, 495), (497, 499, 495, 493), (489, 469, 453, 467), (505, 514, 515, 504), (511, 509, 508, 510), (426, 416, 418, 420, 422, 424), (416, 426, 425, 415), (408, 406, 405, 407), (512, 510, 508, 506, 504, 515), (418, 416, 415, 417), (427, 414, 413, 428), (423, 421, 419, 417, 415, 425), (420, 418, 417, 419), (414, 412, 411, 413), (406, 427, 428, 405), (422, 420, 419, 421), (412, 410, 409, 411), (427, 406, 408, 410, 412, 414), (424, 422, 421, 423), (513, 511, 510, 512), (514, 513, 512, 515), (507, 505, 504, 506), (518, 520, 521, 519), (502, 522, 520, 518, 516, 501), (500, 517, 519, 521, 523, 503), (516, 518, 519, 517), (522, 502, 503, 523), (501, 516, 517, 500), (502, 501, 500, 503), (520, 522, 523, 521), (537, 536, 539, 538), (531, 530, 527, 526), (528, 529, 525, 524), (529, 531, 526, 525), (530, 528, 524, 527), (526, 527, 524, 525), (533, 535, 539, 536), (534, 532, 537, 538), (535, 534, 538, 539), (532, 533, 536, 537), (542, 541, 540, 543), (544, 545, 579, 566), (546, 545, 544, 547), (561, 569, 567, 556), (571, 557, 549, 572), (574, 552, 560, 565), (572, 549, 552, 574), (542, 543, 575, 564), (553, 576, 569, 561), (540, 541, 570, 573), (556, 567, 578, 548), (548, 578, 576, 553), (547, 544, 566, 568), (541, 542, 564, 570), (546, 547, 568, 577), (543, 540, 573, 575), (561, 556, 558, 563), (563, 558, 559, 562), (562, 559, 557, 560), (553, 561, 563, 555), (555, 563, 562, 554), (554, 562, 560, 552), (556, 548, 550, 558), (558, 550, 551, 559), (559, 551, 549, 557), (548, 553, 555, 550), (550, 555, 554, 551), (551, 554, 552, 549), (545, 546, 577, 579), (577, 568, 569, 576), (571, 572, 573, 570), (572, 574, 575, 573), (576, 578, 579, 577), (565, 571, 570, 564), (568, 566, 567, 569), (564, 575, 574, 565), (566, 579, 578, 567), (565, 560, 557, 571), (593, 592, 595, 594), (587, 586, 583, 582), (584, 585, 581, 580), (585, 587, 582, 581), (586, 584, 580, 583), (582, 583, 580, 581), (589, 591, 595, 592), (590, 588, 593, 594), (591, 590, 594, 595), (588, 589, 592, 593), (598, 597, 596, 599), (600, 601, 635, 622), (602, 601, 600, 603), (617, 625, 623, 612), (627, 613, 605, 628), (630, 608, 616, 621), (628, 605, 608, 630), (598, 599, 631, 620), (609, 632, 625, 617), (596, 597, 626, 629), (612, 623, 634, 604), (604, 634, 632, 609), (603, 600, 622, 624), (597, 598, 620, 626), (602, 603, 624, 633), (599, 596, 629, 631), (617, 612, 614, 619), (619, 614, 615, 618), (618, 615, 613, 616), (609, 617, 619, 611), (611, 619, 618, 610), (610, 618, 616, 608), (612, 604, 606, 614), (614, 606, 607, 615), (615, 607, 605, 613), (604, 609, 611, 606), (606, 611, 610, 607), (607, 610, 608, 605), (601, 602, 633, 635), (633, 624, 625, 632), (627, 628, 629, 626), (628, 630, 631, 629), (632, 634, 635, 633), (621, 627, 626, 620), (624, 622, 623, 625), (620, 631, 630, 621), (622, 635, 634, 623), (621, 616, 613, 627)])
me_wooden_shutters_large.polygons.foreach_set('use_smooth', [True] * 464)
_k = set([(56, 57), (56, 95), (57, 83), (74, 78), (74, 82), (75, 79), (75, 93), (76, 77), (76, 92), (77, 94), (78, 94), (79, 95), (82, 84), (83, 85), (84, 86), (85, 87), (86, 88), (87, 89), (88, 90), (89, 91), (90, 92), (91, 93), (214, 230), (214, 253), (215, 231), (215, 232), (216, 218), (216, 234), (217, 219), (217, 233), (218, 220), (219, 221), (220, 222), (221, 223), (222, 224), (223, 225), (224, 226), (225, 227), (226, 252), (227, 235), (230, 234), (231, 235), (232, 233), (252, 253), (294, 295), (294, 333), (295, 321), (312, 316), (312, 320), (313, 317), (313, 331), (314, 315), (314, 330), (315, 332), (316, 332), (317, 333), (320, 322), (321, 323), (322, 324), (323, 325), (324, 326), (325, 327), (326, 328), (327, 329), (328, 330), (329, 331), (452, 468), (452, 491), (453, 469), (453, 470), (454, 456), (454, 472), (455, 457), (455, 471), (456, 458), (457, 459), (458, 460), (459, 461), (460, 462), (461, 463), (462, 464), (463, 465), (464, 490), (465, 473), (468, 472), (469, 473), (470, 471), (490, 491)])
me_wooden_shutters_large.attributes.new('sharp_edge', 'BOOLEAN', 'EDGE').data.foreach_set('value', [ (min(e.vertices), max(e.vertices)) in _k for e in me_wooden_shutters_large.edges])
_ca = me_wooden_shutters_large.color_attributes.new('Col', 'BYTE_COLOR', 'CORNER')
_ca.data.foreach_set('color', [1.0, 1.0, 1.0, 1.0, 1.0, 1.0, 1.0, 1.0, 1.0, 1.0, 1.0, 1.0, 1.0, 1.0, 1.0, 1.0, 1.0, 1.0, 1.0, 1.0, 1.0, 1.0, 1.0, 1.0, 1.0, 1.0, 1.0, 1.0, 1.0, 1.0, 1.0, 1.0, 1.0, 1.0, 1.0, 1.0, 1.0, 1.0, 1.0, 1.0, 1.0, 1.0, 1.0, 1.0, 1.0, 1.0, 1.0, 1.0, 1.0, 1.0, 1.0, 1.0, 1.0, 1.0, 1.0, 1.0, 1.0, 1.0, 1.0, 1.0, 1.0, 1.0, 1.0, 1.0, 1.0, 1.0, 1.0, 1.0, 1.0, 1.0, 1.0, 1.0, 1.0, 1.0, 1.0, 1.0, 1.0, 1.0, 1.0, 1.0, 1.0, 1.0, 1.0, 1.0, 1.0, 1.0, 1.0, 1.0, 1.0, 1.0, 1.0, 1.0, 1.0, 1.0, 1.0, 1.0, 1.0, 1.0, 1.0, 1.0, 1.0, 1.0, 1.0, 1.0, 1.0, 1.0, 1.0, 1.0, 1.0, 1.0, 1.0, 1.0, 1.0, 1.0, 1.0, 1.0, 1.0, 1.0, 1.0, 1.0, 1.0, 1.0, 1.0, 1.0, 1.0, 1.0, 1.0, 1.0, 1.0, 1.0, 1.0, 1.0, 1.0, 1.0, 1.0, 1.0, 1.0, 1.0, 1.0, 1.0, 1.0, 1.0, 1.0, 1.0, 1.0, 1.0, 1.0, 1.0, 1.0, 1.0, 1.0, 1.0, 1.0, 1.0, 1.0, 1.0, 1.0, 1.0, 1.0, 1.0, 1.0, 1.0, 1.0, 1.0, 1.0, 1.0, 1.0, 1.0, 1.0, 1.0, 1.0, 1.0, 1.0, 1.0, 1.0, 1.0, 1.0, 1.0, 1.0, 1.0, 1.0, 1.0, 1.0, 1.0, 1.0, 1.0, 1.0, 1.0, 1.0, 1.0, 1.0, 1.0, 1.0, 1.0, 1.0, 1.0, 1.0, 1.0, 1.0, 1.0, 1.0, 1.0, 1.0, 1.0, 1.0, 1.0, 1.0, 1.0, 1.0, 1.0, 1.0, 1.0, 1.0, 1.0, 1.0, 1.0, 1.0, 1.0, 1.0, 1.0, 1.0, 1.0, 1.0, 1.0, 1.0, 1.0, 1.0, 1.0, 1.0, 1.0, 1.0, 1.0, 1.0, 1.0, 1.0, 1.0, 1.0, 1.0, 1.0, 1.0, 1.0, 1.0, 1.0, 1.0, 1.0, 1.0, 1.0, 1.0, 1.0, 1.0, 1.0, 1.0, 1.0, 1.0, 1.0, 1.0, 1.0, 1.0, 1.0, 1.0, 1.0, 1.0, 1.0, 1.0, 1.0, 1.0, 1.0, 1.0, 1.0, 1.0, 1.0, 1.0, 1.0, 1.0, 1.0, 1.0, 1.0, 1.0, 1.0, 1.0, 1.0, 1.0, 1.0, 1.0, 1.0, 1.0, 1.0, 1.0, 1.0, 1.0, 1.0, 1.0, 1.0, 1.0, 1.0, 1.0, 1.0, 1.0, 1.0, 1.0, 1.0, 1.0, 1.0, 1.0, 1.0, 1.0, 1.0, 1.0, 1.0, 1.0, 1.0, 1.0, 1.0, 1.0, 1.0, 1.0, 1.0, 1.0, 1.0, 1.0, 1.0, 1.0, 1.0, 1.0, 1.0, 1.0, 1.0, 1.0, 1.0, 1.0, 1.0, 1.0, 1.0, 1.0, 1.0, 1.0, 1.0, 1.0, 1.0, 1.0, 1.0, 1.0, 1.0, 1.0, 1.0, 1.0, 1.0, 1.0, 1.0, 1.0, 1.0, 1.0, 1.0, 1.0, 1.0, 1.0, 1.0, 1.0, 1.0, 1.0, 1.0, 1.0, 1.0, 1.0, 1.0, 1.0, 1.0, 1.0, 1.0, 1.0, 1.0, 1.0, 1.0, 1.0, 1.0, 1.0, 1.0, 1.0, 1.0, 1.0, 1.0, 1.0, 1.0, 1.0, 1.0, 1.0, 1.0, 1.0, 1.0, 1.0, 1.0, 1.0, 1.0, 1.0, 1.0, 1.0, 1.0, 1.0, 1.0, 1.0, 1.0, 1.0, 1.0, 1.0, 1.0, 1.0, 1.0, 1.0, 1.0, 1.0, 1.0, 1.0, 1.0, 1.0, 1.0, 1.0, 1.0, 1.0, 1.0, 1.0, 1.0, 1.0, 1.0, 1.0, 1.0, 1.0, 1.0, 1.0, 1.0, 1.0, 1.0, 1.0, 1.0, 1.0, 1.0, 1.0, 1.0, 1.0, 1.0, 1.0, 1.0, 1.0, 1.0, 1.0, 1.0, 1.0, 1.0, 1.0, 1.0, 1.0, 1.0, 1.0, 1.0, 1.0, 1.0, 1.0, 1.0, 1.0, 1.0, 1.0, 1.0, 1.0, 1.0, 1.0, 1.0, 1.0, 1.0, 1.0, 1.0, 1.0, 1.0, 1.0, 1.0, 1.0, 1.0, 1.0, 1.0, 1.0, 1.0, 1.0, 1.0, 1.0, 1.0, 1.0, 1.0, 1.0, 1.0, 1.0, 1.0, 1.0, 1.0, 1.0, 1.0, 1.0, 1.0, 1.0, 1.0, 1.0, 1.0, 1.0, 1.0, 1.0, 1.0, 1.0, 1.0, 1.0, 1.0, 1.0, 1.0, 1.0, 1.0, 1.0, 1.0, 1.0, 1.0, 1.0, 1.0, 1.0, 1.0, 1.0, 1.0, 1.0, 1.0, 1.0, 1.0, 1.0, 1.0, 1.0, 1.0, 1.0, 1.0, 1.0, 1.0, 1.0, 1.0, 1.0, 1.0, 1.0, 1.0, 1.0, 1.0, 1.0, 1.0, 1.0, 1.0, 1.0, 1.0, 1.0, 1.0, 1.0, 1.0, 1.0, 1.0, 1.0, 1.0, 1.0, 1.0, 1.0, 1.0, 1.0, 1.0, 1.0, 1.0, 1.0, 1.0, 1.0, 1.0, 1.0, 1.0, 1.0, 1.0, 1.0, 1.0, 1.0, 1.0, 1.0, 1.0, 1.0, 1.0, 1.0, 1.0, 1.0, 1.0, 1.0, 1.0, 1.0, 1.0, 1.0, 1.0, 1.0, 1.0, 1.0, 1.0, 1.0, 1.0, 1.0, 1.0, 1.0, 1.0, 1.0, 1.0, 1.0, 1.0, 1.0, 1.0, 1.0, 1.0, 1.0, 1.0, 1.0, 1.0, 1.0, 1.0, 1.0, 1.0, 1.0, 1.0, 1.0, 1.0, 1.0, 1.0, 1.0, 1.0, 1.0, 1.0, 1.0, 1.0, 1.0, 1.0, 1.0, 1.0, 1.0, 1.0, 1.0, 1.0, 1.0, 1.0, 1.0, 1.0, 1.0, 1.0, 1.0, 1.0, 1.0, 1.0, 1.0, 1.0, 1.0, 1.0, 1.0, 1.0, 1.0, 1.0, 1.0, 1.0, 1.0, 1.0, 1.0, 1.0, 1.0, 1.0, 1.0, 1.0, 1.0, 1.0, 1.0, 1.0, 1.0, 1.0, 1.0, 1.0, 1.0, 1.0, 1.0, 1.0, 1.0, 1.0, 1.0, 1.0, 1.0, 1.0, 1.0, 1.0, 1.0, 1.0, 1.0, 1.0, 1.0, 1.0, 1.0, 1.0, 1.0, 1.0, 1.0, 1.0, 1.0, 1.0, 1.0, 1.0, 1.0, 1.0, 1.0, 1.0, 1.0, 1.0, 1.0, 1.0, 1.0, 1.0, 1.0, 1.0, 1.0, 1.0, 1.0, 1.0, 1.0, 1.0, 1.0, 1.0, 1.0, 1.0, 1.0, 1.0, 1.0, 1.0, 1.0, 1.0, 1.0, 1.0, 1.0, 1.0, 1.0, 1.0, 1.0, 1.0, 1.0, 1.0, 1.0, 1.0, 1.0, 1.0, 1.0, 1.0, 1.0, 1.0, 1.0, 1.0, 1.0, 1.0, 1.0, 1.0, 1.0, 1.0, 1.0, 1.0, 1.0, 1.0, 1.0, 1.0, 1.0, 1.0, 1.0, 1.0, 1.0, 1.0, 1.0, 1.0, 1.0, 1.0, 1.0, 1.0, 1.0, 1.0, 1.0, 1.0, 1.0, 1.0, 1.0, 1.0, 1.0, 1.0, 1.0, 1.0, 1.0, 1.0, 1.0, 1.0, 1.0, 1.0, 1.0, 1.0, 1.0, 1.0, 1.0, 1.0, 1.0, 1.0, 1.0, 1.0, 1.0, 1.0, 1.0, 1.0, 1.0, 1.0, 1.0, 1.0, 1.0, 1.0, 1.0, 1.0, 1.0, 1.0, 1.0, 1.0, 1.0, 1.0, 1.0, 1.0, 1.0, 1.0, 1.0, 1.0, 1.0, 1.0, 1.0, 1.0, 1.0, 1.0, 1.0, 1.0, 1.0, 1.0, 1.0, 1.0, 1.0, 1.0, 1.0, 1.0, 1.0, 1.0, 1.0, 1.0, 1.0, 1.0, 1.0, 1.0, 1.0, 1.0, 1.0, 1.0, 1.0, 1.0, 1.0, 1.0, 1.0, 1.0, 1.0, 1.0, 1.0, 1.0, 1.0, 1.0, 1.0, 1.0, 1.0, 1.0, 1.0, 1.0, 1.0, 1.0, 1.0, 1.0, 1.0, 1.0, 1.0, 1.0, 1.0, 1.0, 1.0, 1.0, 1.0, 1.0, 1.0, 1.0, 1.0, 1.0, 1.0, 1.0, 1.0, 1.0, 1.0, 1.0, 1.0, 1.0, 1.0, 1.0, 1.0, 1.0, 1.0, 1.0, 1.0, 1.0, 1.0, 1.0, 1.0, 1.0, 1.0, 1.0, 1.0, 1.0, 1.0, 1.0, 1.0, 1.0, 1.0, 1.0, 1.0, 1.0, 1.0, 1.0, 1.0, 1.0, 1.0, 1.0, 1.0, 1.0, 1.0, 1.0, 1.0, 1.0, 1.0, 1.0, 1.0, 1.0, 1.0, 1.0, 1.0, 1.0, 1.0, 1.0, 1.0, 1.0, 1.0, 1.0, 1.0, 1.0, 1.0, 1.0, 1.0, 1.0, 1.0, 1.0, 1.0, 1.0, 1.0, 1.0, 1.0, 1.0, 1.0, 1.0, 1.0, 1.0, 1.0, 1.0, 1.0, 1.0, 1.0, 1.0, 1.0, 1.0, 1.0, 1.0, 1.0, 1.0, 1.0, 1.0, 1.0, 1.0, 1.0, 1.0, 1.0, 1.0, 1.0, 1.0, 1.0, 1.0, 1.0, 1.0, 1.0, 1.0, 1.0, 1.0, 1.0, 1.0, 1.0, 1.0, 1.0, 1.0, 1.0, 1.0, 1.0, 1.0, 1.0, 1.0, 1.0, 1.0, 1.0, 1.0, 1.0, 1.0, 1.0, 1.0, 1.0, 1.0, 1.0, 1.0, 1.0, 1.0, 1.0, 1.0, 1.0, 1.0, 1.0, 1.0, 1.0, 1.0, 1.0, 1.0, 1.0, 1.0, 1.0, 1.0, 1.0, 1.0, 1.0, 1.0, 1.0, 1.0, 1.0, 1.0, 1.0, 1.0, 1.0, 1.0, 1.0, 1.0, 1.0, 1.0, 1.0, 1.0, 1.0, 1.0, 1.0, 1.0, 1.0, 1.0, 1.0, 1.0, 1.0, 1.0, 1.0, 1.0, 1.0, 1.0, 1.0, 1.0, 1.0, 1.0, 1.0, 1.0, 1.0, 1.0, 1.0, 1.0, 1.0, 1.0, 1.0, 1.0, 1.0, 1.0, 1.0, 1.0, 1.0, 1.0, 1.0, 1.0, 1.0, 1.0, 1.0, 1.0, 1.0, 1.0, 1.0, 1.0, 1.0, 1.0, 1.0, 1.0, 1.0, 1.0, 1.0, 1.0, 1.0, 1.0, 1.0, 1.0, 1.0, 1.0, 1.0, 1.0, 1.0, 1.0, 1.0, 1.0, 1.0, 1.0, 1.0, 1.0, 1.0, 1.0, 1.0, 1.0, 1.0, 1.0, 1.0, 1.0, 1.0, 1.0, 1.0, 1.0, 1.0, 1.0, 1.0, 1.0, 1.0, 1.0, 1.0, 1.0, 1.0, 1.0, 1.0, 1.0, 1.0, 1.0, 1.0, 1.0, 1.0, 1.0, 1.0, 1.0, 1.0, 1.0, 1.0, 1.0, 1.0, 1.0, 1.0, 1.0, 1.0, 1.0, 1.0, 1.0, 1.0, 1.0, 1.0, 1.0, 1.0, 1.0, 1.0, 1.0, 1.0, 1.0, 1.0, 1.0, 1.0, 1.0, 1.0, 1.0, 1.0, 1.0, 1.0, 1.0, 1.0, 1.0, 1.0, 1.0, 1.0, 1.0, 1.0, 1.0, 1.0, 1.0, 1.0, 1.0, 1.0, 1.0, 1.0, 1.0, 1.0, 1.0, 1.0, 1.0, 1.0, 1.0, 1.0, 1.0, 1.0, 1.0, 1.0, 1.0, 1.0, 1.0, 1.0, 1.0, 1.0, 1.0, 1.0, 1.0, 1.0, 1.0, 1.0, 1.0, 1.0, 1.0, 1.0, 1.0, 1.0, 1.0, 1.0, 1.0, 1.0, 1.0, 1.0, 1.0, 1.0, 1.0, 1.0, 1.0, 1.0, 1.0, 1.0, 1.0, 1.0, 1.0, 1.0, 1.0, 1.0, 1.0, 1.0, 1.0, 1.0, 1.0, 1.0, 1.0, 1.0, 1.0, 1.0, 1.0, 1.0, 1.0, 1.0, 1.0, 1.0, 1.0, 1.0, 1.0, 1.0, 1.0, 1.0, 1.0, 1.0, 1.0, 1.0, 1.0, 1.0, 1.0, 1.0, 1.0, 1.0, 1.0, 1.0, 1.0, 1.0, 1.0, 1.0, 1.0, 1.0, 1.0, 1.0, 1.0, 1.0, 1.0, 1.0, 1.0, 1.0, 1.0, 1.0, 1.0, 1.0, 1.0, 1.0, 1.0, 1.0, 1.0, 1.0, 1.0, 1.0, 1.0, 1.0, 1.0, 1.0, 1.0, 1.0, 1.0, 1.0, 1.0, 1.0, 1.0, 1.0, 1.0, 1.0, 1.0, 1.0, 1.0, 1.0, 1.0, 1.0, 1.0, 1.0, 1.0, 1.0, 1.0, 1.0, 1.0, 1.0, 1.0, 1.0, 1.0, 1.0, 1.0, 1.0, 1.0, 1.0, 1.0, 1.0, 1.0, 1.0, 1.0, 1.0, 1.0, 1.0, 1.0, 1.0, 1.0, 1.0, 1.0, 1.0, 1.0, 1.0, 1.0, 1.0, 1.0, 1.0, 1.0, 1.0, 1.0, 1.0, 1.0, 1.0, 1.0, 1.0, 1.0, 1.0, 1.0, 1.0, 1.0, 1.0, 1.0, 1.0, 1.0, 1.0, 1.0, 1.0, 1.0, 1.0, 1.0, 1.0, 1.0, 1.0, 1.0, 1.0, 1.0, 1.0, 1.0, 1.0, 1.0, 1.0, 1.0, 1.0, 1.0, 1.0, 1.0, 1.0, 1.0, 1.0, 1.0, 1.0, 1.0, 1.0, 1.0, 1.0, 1.0, 1.0, 1.0, 1.0, 1.0, 1.0, 1.0, 1.0, 1.0, 1.0, 1.0, 1.0, 1.0, 1.0, 1.0, 1.0, 1.0, 1.0, 1.0, 1.0, 1.0, 1.0, 1.0, 1.0, 1.0, 1.0, 1.0, 1.0, 1.0, 1.0, 1.0, 1.0, 1.0, 1.0, 1.0, 1.0, 1.0, 1.0, 1.0, 1.0, 1.0, 1.0, 1.0, 1.0, 1.0, 1.0, 1.0, 1.0, 1.0, 1.0, 1.0, 1.0, 1.0, 1.0, 1.0, 1.0, 1.0, 1.0, 1.0, 1.0, 1.0, 1.0, 1.0, 1.0, 1.0, 1.0, 1.0, 1.0, 1.0, 1.0, 1.0, 1.0, 1.0, 1.0, 1.0, 1.0, 1.0, 1.0, 1.0, 1.0, 1.0, 1.0, 1.0, 1.0, 1.0, 1.0, 1.0, 1.0, 1.0, 1.0, 1.0, 1.0, 1.0, 1.0, 1.0, 1.0, 1.0, 1.0, 1.0, 1.0, 1.0, 1.0, 1.0, 1.0, 1.0, 1.0, 1.0, 1.0, 1.0, 1.0, 1.0, 1.0, 1.0, 1.0, 1.0, 1.0, 1.0, 1.0, 1.0, 1.0, 1.0, 1.0, 1.0, 1.0, 1.0, 1.0, 1.0, 1.0, 1.0, 1.0, 1.0, 1.0, 1.0, 1.0, 1.0, 1.0, 1.0, 1.0, 1.0, 1.0, 1.0, 1.0, 1.0, 1.0, 1.0, 1.0, 1.0, 1.0, 1.0, 1.0, 1.0, 1.0, 1.0, 1.0, 1.0, 1.0, 1.0, 1.0, 1.0, 1.0, 1.0, 1.0, 1.0, 1.0, 1.0, 1.0, 1.0, 1.0, 1.0, 1.0, 1.0, 1.0, 1.0, 1.0, 1.0, 1.0, 1.0, 1.0, 1.0, 1.0, 1.0, 1.0, 1.0, 1.0, 1.0, 1.0, 1.0, 1.0, 1.0, 1.0, 1.0, 1.0, 1.0, 1.0, 1.0, 1.0, 1.0, 1.0, 1.0, 1.0, 1.0, 1.0, 1.0, 1.0, 1.0, 1.0, 1.0, 1.0, 1.0, 1.0, 1.0, 1.0, 1.0, 1.0, 1.0, 1.0, 1.0, 1.0, 1.0, 1.0, 1.0, 1.0, 1.0, 1.0, 1.0, 1.0, 1.0, 1.0, 1.0, 1.0, 1.0, 1.0, 1.0, 1.0, 1.0, 1.0, 1.0, 1.0, 1.0, 1.0, 1.0, 1.0, 1.0, 1.0, 1.0, 1.0, 1.0, 1.0, 1.0, 1.0, 1.0, 1.0, 1.0, 1.0, 1.0, 1.0, 1.0, 1.0, 1.0, 1.0, 1.0, 1.0, 1.0, 1.0, 1.0, 1.0, 1.0, 1.0, 1.0, 1.0, 1.0, 1.0, 1.0, 1.0, 1.0, 1.0, 1.0, 1.0, 1.0, 1.0, 1.0, 1.0, 1.0, 1.0, 1.0, 1.0, 1.0, 1.0, 1.0, 1.0, 1.0, 1.0, 1.0, 1.0, 1.0, 1.0, 1.0, 1.0, 1.0, 1.0, 1.0, 1.0, 1.0, 1.0, 1.0, 1.0, 1.0, 1.0, 1.0, 1.0, 1.0, 1.0, 1.0, 1.0, 1.0, 1.0, 1.0, 1.0, 1.0, 1.0, 1.0, 1.0, 1.0, 1.0, 1.0, 1.0, 1.0, 1.0, 1.0, 1.0, 1.0, 1.0, 1.0, 1.0, 1.0, 1.0, 1.0, 1.0, 1.0, 1.0, 1.0, 1.0, 1.0, 1.0, 1.0, 1.0, 1.0, 1.0, 1.0, 1.0, 1.0, 1.0, 1.0, 1.0, 1.0, 1.0, 1.0, 1.0, 1.0, 1.0, 1.0, 1.0, 1.0, 1.0, 1.0, 1.0, 1.0, 1.0, 1.0, 1.0, 1.0, 1.0, 1.0, 1.0, 1.0, 1.0, 1.0, 1.0, 1.0, 1.0, 1.0, 1.0, 1.0, 1.0, 1.0, 1.0, 1.0, 1.0, 1.0, 1.0, 1.0, 1.0, 1.0, 1.0, 1.0, 1.0, 1.0, 1.0, 1.0, 1.0, 1.0, 1.0, 1.0, 1.0, 1.0, 1.0, 1.0, 1.0, 1.0, 1.0, 1.0, 1.0, 1.0, 1.0, 1.0, 1.0, 1.0, 1.0, 1.0, 1.0, 1.0, 1.0, 1.0, 1.0, 1.0, 1.0, 1.0, 1.0, 1.0, 1.0, 1.0, 1.0, 1.0, 1.0, 1.0, 1.0, 1.0, 1.0, 1.0, 1.0, 1.0, 1.0, 1.0, 1.0, 1.0, 1.0, 1.0, 1.0, 1.0, 1.0, 1.0, 1.0, 1.0, 1.0, 1.0, 1.0, 1.0, 1.0, 1.0, 1.0, 1.0, 1.0, 1.0, 1.0, 1.0, 1.0, 1.0, 1.0, 1.0, 1.0, 1.0, 1.0, 1.0, 1.0, 1.0, 1.0, 1.0, 1.0, 1.0, 1.0, 1.0, 1.0, 1.0, 1.0, 1.0, 1.0, 1.0, 1.0, 1.0, 1.0, 1.0, 1.0, 1.0, 1.0, 1.0, 1.0, 1.0, 1.0, 1.0, 1.0, 1.0, 1.0, 1.0, 1.0, 1.0, 1.0, 1.0, 1.0, 1.0, 1.0, 1.0, 1.0, 1.0, 1.0, 1.0, 1.0, 1.0, 1.0, 1.0, 1.0, 1.0, 1.0, 1.0, 1.0, 1.0, 1.0, 1.0, 1.0, 1.0, 1.0, 1.0, 1.0, 1.0, 1.0, 1.0, 1.0, 1.0, 1.0, 1.0, 1.0, 1.0, 1.0, 1.0, 1.0, 1.0, 1.0, 1.0, 1.0, 1.0, 1.0, 1.0, 1.0, 1.0, 1.0, 1.0, 1.0, 1.0, 1.0, 1.0, 1.0, 1.0, 1.0, 1.0, 1.0, 1.0, 1.0, 1.0, 1.0, 1.0, 1.0, 1.0, 1.0, 1.0, 1.0, 1.0, 1.0, 1.0, 1.0, 1.0, 1.0, 1.0, 1.0, 1.0, 1.0, 1.0, 1.0, 1.0, 1.0, 1.0, 1.0, 1.0, 1.0, 1.0, 1.0, 1.0, 1.0, 1.0, 1.0, 1.0, 1.0, 1.0, 1.0, 1.0, 1.0, 1.0, 1.0, 1.0, 1.0, 1.0, 1.0, 1.0, 1.0, 1.0, 1.0, 1.0, 1.0, 1.0, 1.0, 1.0, 1.0, 1.0, 1.0, 1.0, 1.0, 1.0, 1.0, 1.0, 1.0, 1.0, 1.0, 1.0, 1.0, 1.0, 1.0, 1.0, 1.0, 1.0, 1.0, 1.0, 1.0, 1.0, 1.0, 1.0, 1.0, 1.0, 1.0, 1.0, 1.0, 1.0, 1.0, 1.0, 1.0, 1.0, 1.0, 1.0, 1.0, 1.0, 1.0, 1.0, 1.0, 1.0, 1.0, 1.0, 1.0, 1.0, 1.0, 1.0, 1.0, 1.0, 1.0, 1.0, 1.0, 1.0, 1.0, 1.0, 1.0, 1.0, 1.0, 1.0, 1.0, 1.0, 1.0, 1.0, 1.0, 1.0, 1.0, 1.0, 1.0, 1.0, 1.0, 1.0, 1.0, 1.0, 1.0, 1.0, 1.0, 1.0, 1.0, 1.0, 1.0, 1.0, 1.0, 1.0, 1.0, 1.0, 1.0, 1.0, 1.0, 1.0, 1.0, 1.0, 1.0, 1.0, 1.0, 1.0, 1.0, 1.0, 1.0, 1.0, 1.0, 1.0, 1.0, 1.0, 1.0, 1.0, 1.0, 1.0, 1.0, 1.0, 1.0, 1.0, 1.0, 1.0, 1.0, 1.0, 1.0, 1.0, 1.0, 1.0, 1.0, 1.0, 1.0, 1.0, 1.0, 1.0, 1.0, 1.0, 1.0, 1.0, 1.0, 1.0, 1.0, 1.0, 1.0, 1.0, 1.0, 1.0, 1.0, 1.0, 1.0, 1.0, 1.0, 1.0, 1.0, 1.0, 1.0, 1.0, 1.0, 1.0, 1.0, 1.0, 1.0, 1.0, 1.0, 1.0, 1.0, 1.0, 1.0, 1.0, 1.0, 1.0, 1.0, 1.0, 1.0, 1.0, 1.0, 1.0, 1.0, 1.0, 1.0, 1.0, 1.0, 1.0, 1.0, 1.0, 1.0, 1.0, 1.0, 1.0, 1.0, 1.0, 1.0, 1.0, 1.0, 1.0, 1.0, 1.0, 1.0, 1.0, 1.0, 1.0, 1.0, 1.0, 1.0, 1.0, 1.0, 1.0, 1.0, 1.0, 1.0, 1.0, 1.0, 1.0, 1.0, 1.0, 1.0, 1.0, 1.0, 1.0, 1.0, 1.0, 1.0, 1.0, 1.0, 1.0, 1.0, 1.0, 1.0, 1.0, 1.0, 1.0, 1.0, 1.0, 1.0, 1.0, 1.0, 1.0, 1.0, 1.0, 1.0, 1.0, 1.0, 1.0, 1.0, 1.0, 1.0, 1.0, 1.0, 1.0, 1.0, 1.0, 1.0, 1.0, 1.0, 1.0, 1.0, 1.0, 1.0, 1.0, 1.0, 1.0, 1.0, 1.0, 1.0, 1.0, 1.0, 1.0, 1.0, 1.0, 1.0, 1.0, 1.0, 1.0, 1.0, 1.0, 1.0, 1.0, 1.0, 1.0, 1.0, 1.0, 1.0, 1.0, 1.0, 1.0, 1.0, 1.0, 1.0, 1.0, 1.0, 1.0, 1.0, 1.0, 1.0, 1.0, 1.0, 1.0, 1.0, 1.0, 1.0, 1.0, 1.0, 1.0, 1.0, 1.0, 1.0, 1.0, 1.0, 1.0, 1.0, 1.0, 1.0, 1.0, 1.0, 1.0, 1.0, 1.0, 1.0, 1.0, 1.0, 1.0, 1.0, 1.0, 1.0, 1.0, 1.0, 1.0, 1.0, 1.0, 1.0, 1.0, 1.0, 1.0, 1.0, 1.0, 1.0, 1.0, 1.0, 1.0, 1.0, 1.0, 1.0, 1.0, 1.0, 1.0, 1.0, 1.0, 1.0, 1.0, 1.0, 1.0, 1.0, 1.0, 1.0, 1.0, 1.0, 1.0, 1.0, 1.0, 1.0, 1.0, 1.0, 1.0, 1.0, 1.0, 1.0, 1.0, 1.0, 1.0, 1.0, 1.0, 1.0, 1.0, 1.0, 1.0, 1.0, 1.0, 1.0, 1.0, 1.0, 1.0, 1.0, 1.0, 1.0, 1.0, 1.0, 1.0, 1.0, 1.0, 1.0, 1.0, 1.0, 1.0, 1.0, 1.0, 1.0, 1.0, 1.0, 1.0, 1.0, 1.0, 1.0, 1.0, 1.0, 1.0, 1.0, 1.0, 1.0, 1.0, 1.0, 1.0, 1.0, 1.0, 1.0, 1.0, 1.0, 1.0, 1.0, 1.0, 1.0, 1.0, 1.0, 1.0, 1.0, 1.0, 1.0, 1.0, 1.0, 1.0, 1.0, 1.0, 1.0, 1.0, 1.0, 1.0, 1.0, 1.0, 1.0, 1.0, 1.0, 1.0, 1.0, 1.0, 1.0, 1.0, 1.0, 1.0, 1.0, 1.0, 1.0, 1.0, 1.0, 1.0, 1.0, 1.0, 1.0, 1.0, 1.0, 1.0, 1.0, 1.0, 1.0, 1.0, 1.0, 1.0, 1.0, 1.0, 1.0, 1.0, 1.0, 1.0, 1.0, 1.0, 1.0, 1.0, 1.0, 1.0, 1.0, 1.0, 1.0, 1.0, 1.0, 1.0, 1.0, 1.0, 1.0, 1.0, 1.0, 1.0, 1.0, 1.0, 1.0, 1.0, 1.0, 1.0, 1.0, 1.0, 1.0, 1.0, 1.0, 1.0, 1.0, 1.0, 1.0, 1.0, 1.0, 1.0, 1.0, 1.0, 1.0, 1.0, 1.0, 1.0, 1.0, 1.0, 1.0, 1.0, 1.0, 1.0, 1.0, 1.0, 1.0, 1.0, 1.0, 1.0, 1.0, 1.0, 1.0, 1.0, 1.0, 1.0, 1.0, 1.0, 1.0, 1.0, 1.0, 1.0, 1.0, 1.0, 1.0, 1.0, 1.0, 1.0, 1.0, 1.0, 1.0, 1.0, 1.0, 1.0, 1.0, 1.0, 1.0, 1.0, 1.0, 1.0, 1.0, 1.0, 1.0, 1.0, 1.0, 1.0, 1.0, 1.0, 1.0, 1.0, 1.0, 1.0, 1.0, 1.0, 1.0, 1.0, 1.0, 1.0, 1.0, 1.0, 1.0, 1.0, 1.0, 1.0, 1.0, 1.0, 1.0, 1.0, 1.0, 1.0, 1.0, 1.0, 1.0, 1.0, 1.0, 1.0, 1.0, 1.0, 1.0, 1.0, 1.0, 1.0, 1.0, 1.0, 1.0, 1.0, 1.0, 1.0, 1.0, 1.0, 1.0, 1.0, 1.0, 1.0, 1.0, 1.0, 1.0, 1.0, 1.0, 1.0, 1.0, 1.0, 1.0, 1.0, 1.0, 1.0, 1.0, 1.0, 1.0, 1.0, 1.0, 1.0, 1.0, 1.0, 1.0, 1.0, 1.0, 1.0, 1.0, 1.0, 1.0, 1.0, 1.0, 1.0, 1.0, 1.0, 1.0, 1.0, 1.0, 1.0, 1.0, 1.0, 1.0, 1.0, 1.0, 1.0, 1.0, 1.0, 1.0, 1.0, 1.0, 1.0, 1.0, 1.0, 1.0, 1.0, 1.0, 1.0, 1.0, 1.0, 1.0, 1.0, 1.0, 1.0, 1.0, 1.0, 1.0, 1.0, 1.0, 1.0, 1.0, 1.0, 1.0, 1.0, 1.0, 1.0, 1.0, 1.0, 1.0, 1.0, 1.0, 1.0, 1.0, 1.0, 1.0, 1.0, 1.0, 1.0, 1.0, 1.0, 1.0, 1.0, 1.0, 1.0, 1.0, 1.0, 1.0, 1.0, 1.0, 1.0, 1.0, 1.0, 1.0, 1.0, 1.0, 1.0, 1.0, 1.0, 1.0, 1.0, 1.0, 1.0, 1.0, 1.0, 1.0, 1.0, 1.0, 1.0, 1.0, 1.0, 1.0, 1.0, 1.0, 1.0, 1.0, 1.0, 1.0, 1.0, 1.0, 1.0, 1.0, 1.0, 1.0, 1.0, 1.0, 1.0, 1.0, 1.0, 1.0, 1.0, 1.0, 1.0, 1.0, 1.0, 1.0, 1.0, 1.0, 1.0, 1.0, 1.0, 1.0, 1.0, 1.0, 1.0, 1.0, 1.0, 1.0, 1.0, 1.0, 1.0, 1.0, 1.0, 1.0, 1.0, 1.0, 1.0, 1.0, 1.0, 1.0, 1.0, 1.0, 1.0, 1.0, 1.0, 1.0, 1.0, 1.0, 1.0, 1.0, 1.0, 1.0, 1.0, 1.0, 1.0, 1.0, 1.0, 1.0, 1.0, 1.0, 1.0, 1.0, 1.0, 1.0, 1.0, 1.0, 1.0, 1.0, 1.0, 1.0, 1.0, 1.0, 1.0, 1.0, 1.0, 1.0, 1.0, 1.0, 1.0, 1.0, 1.0, 1.0, 1.0, 1.0, 1.0, 1.0, 1.0, 1.0, 1.0, 1.0, 1.0, 1.0, 1.0, 1.0, 1.0, 1.0, 1.0, 1.0, 1.0, 1.0, 1.0, 1.0, 1.0, 1.0, 1.0, 1.0, 1.0, 1.0, 1.0, 1.0, 1.0, 1.0, 1.0, 1.0, 1.0, 1.0, 1.0, 1.0, 1.0, 1.0, 1.0, 1.0, 1.0, 1.0, 1.0, 1.0, 1.0, 1.0, 1.0, 1.0, 1.0, 1.0, 1.0, 1.0, 1.0, 1.0, 1.0, 1.0, 1.0, 1.0, 1.0, 1.0, 1.0, 1.0, 1.0, 1.0, 1.0, 1.0, 1.0, 1.0, 1.0, 1.0, 1.0, 1.0, 1.0, 1.0, 1.0, 1.0, 1.0, 1.0, 1.0, 1.0, 1.0, 1.0, 1.0, 1.0, 1.0, 1.0, 1.0, 1.0, 1.0, 1.0, 1.0, 1.0, 1.0, 1.0, 1.0, 1.0, 1.0, 1.0, 1.0, 1.0, 1.0, 1.0, 1.0, 1.0, 1.0, 1.0, 1.0, 1.0, 1.0, 1.0, 1.0, 1.0, 1.0, 1.0, 1.0, 1.0, 1.0, 1.0, 1.0, 1.0, 1.0, 1.0, 1.0, 1.0, 1.0, 1.0, 1.0, 1.0, 1.0, 1.0, 1.0, 1.0, 1.0, 1.0, 1.0, 1.0, 1.0, 1.0, 1.0, 1.0, 1.0, 1.0, 1.0, 1.0, 1.0, 1.0, 1.0, 1.0, 1.0, 1.0, 1.0, 1.0, 1.0, 1.0, 1.0, 1.0, 1.0, 1.0, 1.0, 1.0, 1.0, 1.0, 1.0, 1.0, 1.0, 1.0, 1.0, 1.0, 1.0, 1.0, 1.0, 1.0, 1.0, 1.0, 1.0, 1.0, 1.0, 1.0, 1.0, 1.0, 1.0, 1.0, 1.0, 1.0, 1.0, 1.0, 1.0, 1.0, 1.0, 1.0, 1.0, 1.0, 1.0, 1.0, 1.0, 1.0, 1.0, 1.0, 1.0, 1.0, 1.0, 1.0, 1.0, 1.0, 1.0, 1.0, 1.0, 1.0, 1.0, 1.0, 1.0, 1.0, 1.0, 1.0, 1.0, 1.0, 1.0, 1.0, 1.0, 1.0, 1.0, 1.0, 1.0, 1.0, 1.0, 1.0, 1.0, 1.0, 1.0, 1.0, 1.0, 1.0, 1.0, 1.0, 1.0, 1.0, 1.0, 1.0, 1.0, 1.0, 1.0, 1.0, 1.0, 1.0, 1.0, 1.0, 1.0, 1.0, 1.0, 1.0, 1.0, 1.0, 1.0, 1.0, 1.0, 1.0, 1.0, 1.0, 1.0, 1.0, 1.0, 1.0, 1.0, 1.0, 1.0, 1.0, 1.0, 1.0, 1.0, 1.0, 1.0, 1.0, 1.0, 1.0, 1.0, 1.0, 1.0, 1.0, 1.0, 1.0, 1.0, 1.0, 1.0, 1.0, 1.0, 1.0, 1.0, 1.0, 1.0, 1.0, 1.0, 1.0, 1.0, 1.0, 1.0, 1.0, 1.0, 1.0, 1.0, 1.0, 1.0, 1.0, 1.0, 1.0, 1.0, 1.0, 1.0, 1.0, 1.0, 1.0, 1.0, 1.0, 1.0, 1.0, 1.0, 1.0, 1.0, 1.0, 1.0, 1.0, 1.0, 1.0, 1.0, 1.0, 1.0, 1.0, 1.0, 1.0, 1.0, 1.0, 1.0, 1.0, 1.0, 1.0, 1.0, 1.0, 1.0, 1.0, 1.0, 1.0, 1.0, 1.0, 1.0, 1.0, 1.0, 1.0, 1.0, 1.0, 1.0, 1.0, 1.0, 1.0, 1.0, 1.0, 1.0, 1.0, 1.0, 1.0, 1.0, 1.0, 1.0, 1.0, 1.0, 1.0, 1.0, 1.0, 1.0, 1.0, 1.0, 1.0, 1.0, 1.0, 1.0, 1.0, 1.0, 1.0, 1.0, 1.0, 1.0, 1.0, 1.0, 1.0, 1.0, 1.0, 1.0, 1.0, 1.0, 1.0, 1.0, 1.0, 1.0, 1.0, 1.0, 1.0, 1.0, 1.0, 1.0, 1.0, 1.0, 1.0, 1.0, 1.0, 1.0, 1.0, 1.0, 1.0, 1.0, 1.0, 1.0, 1.0, 1.0, 1.0, 1.0, 1.0, 1.0, 1.0, 1.0, 1.0, 1.0, 1.0, 1.0, 1.0, 1.0, 1.0, 1.0, 1.0, 1.0, 1.0, 1.0, 1.0, 1.0, 1.0, 1.0, 1.0, 1.0, 1.0, 1.0, 1.0, 1.0, 1.0, 1.0, 1.0, 1.0, 1.0, 1.0, 1.0, 1.0, 1.0, 1.0, 1.0, 1.0, 1.0, 1.0, 1.0, 1.0, 1.0, 1.0, 1.0, 1.0, 1.0, 1.0, 1.0, 1.0, 1.0, 1.0, 1.0, 1.0, 1.0, 1.0, 1.0, 1.0, 1.0, 1.0, 1.0, 1.0, 1.0, 1.0, 1.0, 1.0, 1.0, 1.0, 1.0, 1.0, 1.0, 1.0, 1.0, 1.0, 1.0, 1.0, 1.0, 1.0, 1.0, 1.0, 1.0, 1.0, 1.0, 1.0, 1.0, 1.0, 1.0, 1.0, 1.0, 1.0, 1.0, 1.0, 1.0, 1.0, 1.0, 1.0, 1.0, 1.0, 1.0, 1.0, 1.0, 1.0, 1.0, 1.0, 1.0, 1.0, 1.0, 1.0, 1.0, 1.0, 1.0, 1.0, 1.0, 1.0, 1.0, 1.0, 1.0, 1.0, 1.0, 1.0, 1.0, 1.0, 1.0, 1.0, 1.0, 1.0, 1.0, 1.0, 1.0, 1.0, 1.0, 1.0, 1.0, 1.0, 1.0, 1.0, 1.0, 1.0, 1.0, 1.0, 1.0, 1.0, 1.0, 1.0, 1.0, 1.0, 1.0, 1.0, 1.0, 1.0, 1.0, 1.0, 1.0, 1.0, 1.0, 1.0, 1.0, 1.0, 1.0, 1.0, 1.0, 1.0, 1.0, 1.0, 1.0, 1.0, 1.0, 1.0, 1.0, 1.0, 1.0, 1.0, 1.0, 1.0, 1.0, 1.0, 1.0, 1.0, 1.0, 1.0, 1.0, 1.0, 1.0, 1.0, 1.0, 1.0, 1.0, 1.0, 1.0, 1.0, 1.0, 1.0, 1.0, 1.0, 1.0, 1.0, 1.0, 1.0, 1.0, 1.0, 1.0, 1.0, 1.0, 1.0, 1.0, 1.0, 1.0, 1.0, 1.0, 1.0, 1.0, 1.0, 1.0, 1.0, 1.0, 1.0, 1.0, 1.0, 1.0, 1.0, 1.0, 1.0, 1.0, 1.0, 1.0, 1.0, 1.0, 1.0, 1.0, 1.0, 1.0, 1.0, 1.0, 1.0, 1.0, 1.0, 1.0, 1.0, 1.0, 1.0, 1.0, 1.0, 1.0, 1.0, 1.0, 1.0, 1.0, 1.0, 1.0, 1.0, 1.0, 1.0, 1.0, 1.0, 1.0, 1.0, 1.0, 1.0, 1.0, 1.0, 1.0, 1.0, 1.0, 1.0, 1.0, 1.0, 1.0, 1.0, 1.0, 1.0, 1.0, 1.0, 1.0, 1.0, 1.0, 1.0, 1.0, 1.0, 1.0, 1.0, 1.0, 1.0, 1.0, 1.0, 1.0, 1.0, 1.0, 1.0, 1.0, 1.0, 1.0, 1.0, 1.0, 1.0, 1.0, 1.0, 1.0, 1.0, 1.0, 1.0, 1.0, 1.0, 1.0, 1.0, 1.0, 1.0, 1.0, 1.0, 1.0, 1.0, 1.0, 1.0, 1.0, 1.0, 1.0, 1.0, 1.0, 1.0, 1.0, 1.0, 1.0, 1.0, 1.0, 1.0, 1.0, 1.0, 1.0, 1.0, 1.0, 1.0, 1.0, 1.0, 1.0, 1.0, 1.0, 1.0, 1.0, 1.0, 1.0, 1.0, 1.0, 1.0, 1.0, 1.0, 1.0, 1.0, 1.0, 1.0, 1.0, 1.0, 1.0, 1.0, 1.0, 1.0, 1.0, 1.0, 1.0, 1.0, 1.0, 1.0, 1.0, 1.0, 1.0, 1.0, 1.0, 1.0, 1.0, 1.0, 1.0, 1.0, 1.0, 1.0, 1.0, 1.0, 1.0, 1.0, 1.0, 1.0, 1.0, 1.0, 1.0, 1.0, 1.0, 1.0, 1.0, 1.0, 1.0, 1.0, 1.0, 1.0, 1.0, 1.0, 1.0, 1.0, 1.0, 1.0, 1.0, 1.0, 1.0, 1.0, 1.0, 1.0, 1.0, 1.0, 1.0, 1.0, 1.0, 1.0, 1.0, 1.0, 1.0, 1.0, 1.0, 1.0, 1.0, 1.0, 1.0, 1.0, 1.0, 1.0, 1.0, 1.0, 1.0, 1.0, 1.0, 1.0, 1.0, 1.0, 1.0, 1.0, 1.0, 1.0, 1.0, 1.0, 1.0, 1.0, 1.0, 1.0, 1.0, 1.0, 1.0, 1.0, 1.0, 1.0, 1.0, 1.0, 1.0, 1.0, 1.0, 1.0, 1.0, 1.0, 1.0, 1.0, 1.0, 1.0, 1.0, 1.0, 1.0, 1.0, 1.0, 1.0, 1.0, 1.0, 1.0, 1.0, 1.0, 1.0, 1.0, 1.0, 1.0, 1.0, 1.0, 1.0, 1.0, 1.0, 1.0, 1.0, 1.0, 1.0, 1.0, 1.0, 1.0, 1.0, 1.0, 1.0, 1.0, 1.0, 1.0, 1.0, 1.0, 1.0, 1.0, 1.0, 1.0, 1.0, 1.0, 1.0, 1.0, 1.0, 1.0, 1.0, 1.0, 1.0, 1.0, 1.0, 1.0, 1.0, 1.0, 1.0, 1.0, 1.0, 1.0, 1.0, 1.0, 1.0, 1.0, 1.0, 1.0, 1.0, 1.0, 1.0, 1.0, 1.0, 1.0, 1.0, 1.0, 1.0, 1.0, 1.0, 1.0, 1.0, 1.0, 1.0, 1.0, 1.0, 1.0, 1.0, 1.0, 1.0, 1.0, 1.0, 1.0, 1.0, 1.0, 1.0, 1.0, 1.0, 1.0, 1.0, 1.0, 1.0, 1.0, 1.0, 1.0, 1.0, 1.0, 1.0, 1.0, 1.0, 1.0, 1.0, 1.0, 1.0, 1.0, 1.0, 1.0, 1.0, 1.0, 1.0, 1.0, 1.0, 1.0, 1.0, 1.0, 1.0, 1.0, 1.0, 1.0, 1.0, 1.0, 1.0, 1.0, 1.0, 1.0, 1.0, 1.0, 1.0, 1.0, 1.0, 1.0, 1.0, 1.0, 1.0, 1.0, 1.0, 1.0, 1.0, 1.0, 1.0, 1.0, 1.0, 1.0, 1.0, 1.0, 1.0, 1.0, 1.0, 1.0, 1.0, 1.0, 1.0, 1.0, 1.0, 1.0, 1.0, 1.0, 1.0, 1.0, 1.0, 1.0, 1.0, 1.0, 1.0, 1.0, 1.0, 1.0, 1.0, 1.0, 1.0, 1.0, 1.0, 1.0, 1.0, 1.0, 1.0, 1.0, 1.0, 1.0, 1.0, 1.0, 1.0, 1.0, 1.0, 1.0, 1.0, 1.0, 1.0, 1.0, 1.0, 1.0, 1.0, 1.0, 1.0, 1.0, 1.0, 1.0, 1.0, 1.0, 1.0, 1.0, 1.0, 1.0, 1.0, 1.0, 1.0, 1.0, 1.0, 1.0, 1.0, 1.0, 1.0, 1.0, 1.0, 1.0, 1.0, 1.0, 1.0, 1.0, 1.0, 1.0, 1.0, 1.0, 1.0, 1.0, 1.0, 1.0, 1.0, 1.0, 1.0, 1.0, 1.0, 1.0, 1.0, 1.0, 1.0, 1.0, 1.0, 1.0, 1.0, 1.0, 1.0, 1.0, 1.0, 1.0, 1.0, 1.0, 1.0, 1.0, 1.0, 1.0, 1.0, 1.0, 1.0, 1.0, 1.0, 1.0, 1.0, 1.0, 1.0, 1.0, 1.0, 1.0, 1.0, 1.0, 1.0, 1.0, 1.0, 1.0, 1.0, 1.0, 1.0, 1.0, 1.0, 1.0, 1.0, 1.0, 1.0, 1.0, 1.0, 1.0, 1.0, 1.0, 1.0, 1.0, 1.0, 1.0, 1.0, 1.0, 1.0, 1.0, 1.0, 1.0, 1.0, 1.0, 1.0, 1.0, 1.0, 1.0, 1.0, 1.0, 1.0, 1.0, 1.0, 1.0, 1.0, 1.0, 1.0, 1.0, 1.0, 1.0, 1.0, 1.0, 1.0, 1.0, 1.0, 1.0, 1.0, 1.0, 1.0, 1.0, 1.0, 1.0, 1.0, 1.0, 1.0, 1.0, 1.0, 1.0, 1.0, 1.0, 1.0, 1.0, 1.0, 1.0, 1.0, 1.0, 1.0, 1.0, 1.0, 1.0, 1.0, 1.0, 1.0, 1.0, 1.0, 1.0, 1.0, 1.0, 1.0, 1.0, 1.0, 1.0, 1.0, 1.0, 1.0, 1.0, 1.0, 1.0, 1.0, 1.0, 1.0, 1.0, 1.0, 1.0, 1.0, 1.0, 1.0, 1.0, 1.0, 1.0, 1.0, 1.0, 1.0, 1.0, 1.0, 1.0, 1.0, 1.0, 1.0, 1.0, 1.0, 1.0, 1.0, 1.0, 1.0, 1.0, 1.0, 1.0, 1.0, 1.0, 1.0, 1.0, 1.0, 1.0, 1.0, 1.0, 1.0, 1.0, 1.0, 1.0, 1.0, 1.0, 1.0, 1.0, 1.0, 1.0, 1.0, 1.0, 1.0, 1.0, 1.0, 1.0, 1.0, 1.0, 1.0, 1.0, 1.0, 1.0, 1.0, 1.0, 1.0, 1.0, 1.0, 1.0, 1.0, 1.0, 1.0, 1.0, 1.0, 1.0, 1.0, 1.0, 1.0, 1.0, 1.0, 1.0, 1.0, 1.0, 1.0, 1.0, 1.0, 1.0, 1.0, 1.0, 1.0, 1.0, 1.0, 1.0, 1.0, 1.0, 1.0, 1.0, 1.0, 1.0, 1.0, 1.0, 1.0, 1.0, 1.0, 1.0, 1.0, 1.0, 1.0, 1.0, 1.0, 1.0, 1.0, 1.0, 1.0, 1.0, 1.0, 1.0, 1.0, 1.0, 1.0, 1.0, 1.0, 1.0, 1.0, 1.0, 1.0, 1.0, 1.0, 1.0, 1.0, 1.0, 1.0, 1.0, 1.0, 1.0, 1.0, 1.0, 1.0, 1.0, 1.0, 1.0, 1.0, 1.0, 1.0, 1.0, 1.0, 1.0, 1.0, 1.0, 1.0, 1.0, 1.0, 1.0, 1.0, 1.0, 1.0, 1.0, 1.0, 1.0, 1.0, 1.0, 1.0, 1.0, 1.0, 1.0, 1.0, 1.0, 1.0, 1.0, 1.0, 1.0, 1.0, 1.0, 1.0, 1.0, 1.0, 1.0, 1.0, 1.0, 1.0, 1.0, 1.0, 1.0, 1.0, 1.0, 1.0, 1.0, 1.0, 1.0, 1.0, 1.0, 1.0, 1.0, 1.0, 1.0, 1.0, 1.0, 1.0, 1.0, 1.0, 1.0, 1.0, 1.0, 1.0, 1.0, 1.0, 1.0, 1.0, 1.0, 1.0, 1.0, 1.0, 1.0, 1.0, 1.0, 1.0, 1.0, 1.0, 1.0, 1.0, 1.0, 1.0, 1.0, 1.0, 1.0, 1.0, 1.0, 1.0, 1.0, 1.0, 1.0, 1.0, 1.0, 1.0, 1.0, 1.0, 1.0, 1.0, 1.0, 1.0, 1.0, 1.0, 1.0, 1.0, 1.0, 1.0, 1.0, 1.0, 1.0, 1.0, 1.0, 1.0, 1.0, 1.0, 1.0, 1.0, 1.0, 1.0, 1.0, 1.0, 1.0, 1.0, 1.0, 1.0, 1.0, 1.0, 1.0, 1.0, 1.0, 1.0, 1.0, 1.0, 1.0, 1.0, 1.0, 1.0, 1.0, 1.0, 1.0, 1.0, 1.0, 1.0, 1.0, 1.0, 1.0, 1.0, 1.0, 1.0, 1.0, 1.0, 1.0, 1.0, 1.0, 1.0, 1.0, 1.0, 1.0, 1.0, 1.0, 1.0, 1.0, 1.0, 1.0, 1.0, 1.0, 1.0, 1.0, 1.0, 1.0, 1.0, 1.0, 1.0, 1.0, 1.0, 1.0, 1.0, 1.0, 1.0, 1.0, 1.0, 1.0, 1.0, 1.0, 1.0, 1.0, 1.0, 1.0, 1.0, 1.0, 1.0, 1.0, 1.0, 1.0, 1.0, 1.0, 1.0, 1.0, 1.0, 1.0, 1.0, 1.0, 1.0, 1.0, 1.0, 1.0, 1.0, 1.0, 1.0, 1.0, 1.0, 1.0, 1.0, 1.0, 1.0, 1.0, 1.0, 1.0, 1.0, 1.0, 1.0, 1.0, 1.0, 1.0, 1.0, 1.0, 1.0, 1.0, 1.0, 1.0, 1.0, 1.0, 1.0, 1.0, 1.0, 1.0, 1.0, 1.0, 1.0, 1.0, 1.0, 1.0, 1.0, 1.0, 1.0, 1.0, 1.0, 1.0, 1.0, 1.0, 1.0, 1.0, 1.0, 1.0, 1.0, 1.0, 1.0, 1.0, 1.0, 1.0, 1.0, 1.0, 1.0, 1.0, 1.0, 1.0, 1.0, 1.0, 1.0, 1.0, 1.0, 1.0, 1.0, 1.0, 1.0, 1.0, 1.0, 1.0, 1.0, 1.0, 1.0, 1.0, 1.0, 1.0, 1.0, 1.0, 1.0, 1.0, 1.0, 1.0, 1.0, 1.0, 1.0, 1.0, 1.0, 1.0, 1.0, 1.0, 1.0, 1.0, 1.0, 1.0, 1.0, 1.0, 1.0, 1.0, 1.0, 1.0, 1.0, 1.0, 1.0, 1.0, 1.0, 1.0, 1.0, 1.0, 1.0, 1.0, 1.0, 1.0, 1.0, 1.0, 1.0, 1.0, 1.0, 1.0, 1.0, 1.0, 1.0, 1.0, 1.0, 1.0, 1.0, 1.0, 1.0, 1.0, 1.0, 1.0, 1.0, 1.0, 1.0, 1.0, 1.0, 1.0, 1.0, 1.0, 1.0, 1.0, 1.0, 1.0, 1.0, 1.0, 1.0, 1.0, 1.0, 1.0, 1.0, 1.0, 1.0, 1.0, 1.0, 1.0, 1.0, 1.0, 1.0, 1.0, 1.0, 1.0, 1.0, 1.0, 1.0, 1.0, 1.0, 1.0, 1.0, 1.0, 1.0, 1.0, 1.0, 1.0, 1.0, 1.0, 1.0, 1.0, 1.0, 1.0, 1.0, 1.0, 1.0, 1.0, 1.0, 1.0, 1.0, 1.0, 1.0, 1.0, 1.0, 1.0, 1.0, 1.0, 1.0, 1.0, 1.0, 1.0, 1.0, 1.0, 1.0, 1.0, 1.0, 1.0, 1.0, 1.0, 1.0, 1.0, 1.0, 1.0, 1.0, 1.0, 1.0, 1.0, 1.0, 1.0, 1.0, 1.0, 1.0, 1.0, 1.0, 1.0, 1.0, 1.0, 1.0, 1.0, 1.0, 1.0, 1.0, 1.0, 1.0, 1.0, 1.0, 1.0, 1.0, 1.0, 1.0, 1.0, 1.0, 1.0, 1.0, 1.0, 1.0, 1.0, 1.0, 1.0, 1.0, 1.0, 1.0, 1.0, 1.0, 1.0, 1.0, 1.0, 1.0, 1.0, 1.0, 1.0, 1.0, 1.0, 1.0, 1.0, 1.0, 1.0, 1.0, 1.0, 1.0, 1.0, 1.0, 1.0, 1.0, 1.0, 1.0, 1.0, 1.0, 1.0, 1.0, 1.0, 1.0, 1.0, 1.0, 1.0, 1.0, 1.0, 1.0, 1.0, 1.0, 1.0, 1.0, 1.0, 1.0, 1.0, 1.0, 1.0, 1.0, 1.0, 1.0, 1.0, 1.0, 1.0, 1.0, 1.0, 1.0, 1.0, 1.0, 1.0, 1.0, 1.0, 1.0, 1.0, 1.0, 1.0, 1.0, 1.0, 1.0, 1.0, 1.0, 1.0, 1.0, 1.0, 1.0, 1.0, 1.0, 1.0, 1.0, 1.0, 1.0, 1.0, 1.0, 1.0, 1.0, 1.0, 1.0, 1.0, 1.0, 1.0, 1.0, 1.0, 1.0, 1.0, 1.0, 1.0, 1.0, 1.0, 1.0, 1.0, 1.0, 1.0, 1.0, 1.0, 1.0, 1.0, 1.0, 1.0, 1.0, 1.0, 1.0, 1.0, 1.0, 1.0, 1.0, 1.0, 1.0, 1.0, 1.0, 1.0, 1.0, 1.0, 1.0, 1.0, 1.0, 1.0, 1.0, 1.0, 1.0, 1.0, 1.0, 1.0, 1.0, 1.0, 1.0, 1.0, 1.0, 1.0, 1.0, 1.0, 1.0, 1.0, 1.0, 1.0, 1.0, 1.0, 1.0, 1.0, 1.0, 1.0, 1.0, 1.0, 1.0, 1.0, 1.0, 1.0, 1.0, 1.0, 1.0, 1.0, 1.0, 1.0, 1.0, 1.0, 1.0, 1.0, 1.0, 1.0, 1.0, 1.0, 1.0, 1.0, 1.0, 1.0, 1.0, 1.0, 1.0, 1.0, 1.0, 1.0, 1.0, 1.0, 1.0, 1.0, 1.0, 1.0, 1.0, 1.0, 1.0, 1.0, 1.0, 1.0, 1.0, 1.0, 1.0, 1.0, 1.0, 1.0, 1.0, 1.0, 1.0, 1.0, 1.0, 1.0, 1.0, 1.0, 1.0, 1.0, 1.0, 1.0, 1.0, 1.0, 1.0, 1.0, 1.0, 1.0, 1.0, 1.0, 1.0, 1.0, 1.0, 1.0, 1.0, 1.0, 1.0, 1.0, 1.0, 1.0, 1.0, 1.0, 1.0, 1.0, 1.0, 1.0, 1.0, 1.0, 1.0, 1.0, 1.0, 1.0, 1.0, 1.0, 1.0, 1.0, 1.0, 1.0, 1.0, 1.0, 1.0, 1.0, 1.0, 1.0, 1.0, 1.0, 1.0, 1.0, 1.0, 1.0, 1.0, 1.0, 1.0, 1.0, 1.0, 1.0, 1.0, 1.0, 1.0, 1.0, 1.0, 1.0, 1.0, 1.0, 1.0, 1.0, 1.0, 1.0, 1.0, 1.0, 1.0, 1.0, 1.0, 1.0, 1.0, 1.0, 1.0, 1.0, 1.0, 1.0, 1.0, 1.0, 1.0, 1.0, 1.0, 1.0, 1.0, 1.0, 1.0, 1.0, 1.0, 1.0, 1.0, 1.0, 1.0, 1.0, 1.0, 1.0, 1.0, 1.0, 1.0, 1.0, 1.0, 1.0, 1.0, 1.0, 1.0, 1.0, 1.0, 1.0, 1.0, 1.0, 1.0, 1.0, 1.0, 1.0, 1.0, 1.0, 1.0, 1.0, 1.0, 1.0, 1.0, 1.0, 1.0, 1.0, 1.0, 1.0, 1.0, 1.0, 1.0, 1.0, 1.0, 1.0, 1.0, 1.0, 1.0, 1.0, 1.0, 1.0, 1.0, 1.0, 1.0, 1.0, 1.0, 1.0, 1.0, 1.0, 1.0, 1.0, 1.0, 1.0, 1.0, 1.0, 1.0, 1.0, 1.0, 1.0, 1.0, 1.0, 1.0, 1.0, 1.0, 1.0, 1.0, 1.0, 1.0, 1.0, 1.0, 1.0, 1.0, 1.0, 1.0, 1.0, 1.0, 1.0, 1.0, 1.0, 1.0, 1.0, 1.0, 1.0, 1.0, 1.0, 1.0, 1.0, 1.0, 1.0, 1.0, 1.0, 1.0, 1.0, 1.0, 1.0, 1.0, 1.0, 1.0, 1.0, 1.0, 1.0, 1.0, 1.0, 1.0, 1.0, 1.0, 1.0, 1.0, 1.0, 1.0, 1.0, 1.0, 1.0, 1.0, 1.0, 1.0, 1.0, 1.0, 1.0, 1.0, 1.0, 1.0, 1.0, 1.0, 1.0, 1.0, 1.0, 1.0, 1.0, 1.0, 1.0, 1.0, 1.0, 1.0, 1.0, 1.0, 1.0, 1.0, 1.0, 1.0, 1.0, 1.0, 1.0, 1.0, 1.0, 1.0, 1.0, 1.0, 1.0, 1.0, 1.0, 1.0, 1.0, 1.0, 1.0, 1.0, 1.0, 1.0, 1.0, 1.0, 1.0, 1.0, 1.0, 1.0, 1.0, 1.0, 1.0, 1.0, 1.0, 1.0, 1.0, 1.0, 1.0, 1.0, 1.0, 1.0, 1.0, 1.0, 1.0, 1.0, 1.0, 1.0, 1.0, 1.0, 1.0, 1.0, 1.0, 1.0, 1.0, 1.0, 1.0, 1.0, 1.0, 1.0, 1.0, 1.0, 1.0, 1.0, 1.0, 1.0, 1.0, 1.0, 1.0, 1.0, 1.0, 1.0, 1.0, 1.0, 1.0, 1.0, 1.0, 1.0, 1.0, 1.0, 1.0, 1.0, 1.0, 1.0, 1.0, 1.0, 1.0, 1.0, 1.0, 1.0, 1.0, 1.0, 1.0, 1.0, 1.0, 1.0, 1.0, 1.0, 1.0, 1.0, 1.0, 1.0, 1.0, 1.0, 1.0, 1.0, 1.0, 1.0, 1.0, 1.0, 1.0, 1.0, 1.0, 1.0, 1.0, 1.0, 1.0, 1.0, 1.0, 1.0, 1.0, 1.0, 1.0, 1.0, 1.0, 1.0, 1.0, 1.0, 1.0, 1.0, 1.0, 1.0, 1.0, 1.0, 1.0, 1.0, 1.0, 1.0, 1.0, 1.0, 1.0, 1.0, 1.0, 1.0, 1.0, 1.0, 1.0, 1.0, 1.0, 1.0, 1.0, 1.0, 1.0, 1.0, 1.0, 1.0, 1.0, 1.0, 1.0, 1.0, 1.0, 1.0, 1.0, 1.0, 1.0, 1.0, 1.0, 1.0, 1.0, 1.0, 1.0, 1.0, 1.0, 1.0, 1.0, 1.0, 1.0, 1.0, 1.0, 1.0, 1.0, 1.0, 1.0, 1.0, 1.0, 1.0, 1.0, 1.0, 1.0, 1.0, 1.0, 1.0, 1.0, 1.0, 1.0, 1.0, 1.0, 1.0, 1.0, 1.0, 1.0, 1.0, 1.0, 1.0, 1.0, 1.0, 1.0, 1.0, 1.0, 1.0, 1.0, 1.0, 1.0, 1.0, 1.0, 1.0, 1.0, 1.0, 1.0, 1.0, 1.0, 1.0, 1.0, 1.0, 1.0, 1.0, 1.0, 1.0, 1.0, 1.0, 1.0, 1.0, 1.0, 1.0, 1.0, 1.0, 1.0, 1.0, 1.0, 1.0, 1.0, 1.0, 1.0, 1.0, 1.0, 1.0, 1.0, 1.0, 1.0, 1.0, 1.0, 1.0, 1.0, 1.0, 1.0, 1.0, 1.0, 1.0, 1.0, 1.0, 1.0, 1.0, 1.0, 1.0, 1.0, 1.0, 1.0, 1.0, 1.0, 1.0, 1.0, 1.0, 1.0, 1.0, 1.0, 1.0, 1.0, 1.0, 1.0, 1.0, 1.0, 1.0, 1.0, 1.0, 1.0, 1.0, 1.0, 1.0, 1.0, 1.0, 1.0, 1.0, 1.0, 1.0, 1.0, 1.0, 1.0, 1.0, 1.0, 1.0, 1.0, 1.0, 1.0, 1.0, 1.0, 1.0, 1.0, 1.0, 1.0, 1.0, 1.0, 1.0, 1.0, 1.0, 1.0, 1.0, 1.0, 1.0, 1.0, 1.0, 1.0, 1.0, 1.0, 1.0, 1.0, 1.0, 1.0, 1.0, 1.0, 1.0, 1.0, 1.0, 1.0, 1.0, 1.0, 1.0, 1.0, 1.0, 1.0, 1.0, 1.0, 1.0, 1.0, 1.0, 1.0, 1.0, 1.0, 1.0, 1.0, 1.0, 1.0, 1.0, 1.0, 1.0, 1.0, 1.0, 1.0, 1.0, 1.0, 1.0, 1.0, 1.0, 1.0, 1.0, 1.0, 1.0, 1.0, 1.0, 1.0, 1.0, 1.0, 1.0, 1.0, 1.0, 1.0, 1.0, 1.0, 1.0, 1.0, 1.0, 1.0, 1.0, 1.0, 1.0, 1.0, 1.0, 1.0, 1.0, 1.0, 1.0, 1.0, 1.0, 1.0, 1.0, 1.0, 1.0, 1.0, 1.0, 1.0, 1.0, 1.0, 1.0, 1.0, 1.0, 1.0, 1.0, 1.0, 1.0, 1.0, 1.0, 1.0, 1.0, 1.0, 1.0, 1.0, 1.0, 1.0, 1.0, 1.0, 1.0, 1.0, 1.0, 1.0, 1.0, 1.0, 1.0, 1.0, 1.0, 1.0, 1.0, 1.0, 1.0, 1.0, 1.0, 1.0, 1.0, 1.0, 1.0, 1.0, 1.0, 1.0, 1.0, 1.0, 1.0, 1.0, 1.0, 1.0, 1.0, 1.0, 1.0, 1.0, 1.0, 1.0, 1.0, 1.0, 1.0, 1.0, 1.0, 1.0, 1.0, 1.0, 1.0, 1.0, 1.0, 1.0, 1.0, 1.0, 1.0, 1.0, 1.0, 1.0, 1.0, 1.0, 1.0, 1.0, 1.0, 1.0, 1.0, 1.0, 1.0, 1.0, 1.0, 1.0, 1.0, 1.0, 1.0, 1.0, 1.0, 1.0, 1.0, 1.0, 1.0, 1.0, 1.0, 1.0, 1.0, 1.0, 1.0, 1.0, 1.0, 1.0, 1.0, 1.0, 1.0, 1.0, 1.0, 1.0, 1.0, 1.0, 1.0, 1.0, 1.0, 1.0, 1.0, 1.0, 1.0, 1.0, 1.0, 1.0, 1.0, 1.0, 1.0, 1.0, 1.0, 1.0, 1.0, 1.0, 1.0, 1.0, 1.0, 1.0, 1.0, 1.0, 1.0, 1.0, 1.0, 1.0, 1.0, 1.0, 1.0, 1.0, 1.0, 1.0, 1.0, 1.0, 1.0, 1.0, 1.0, 1.0, 1.0, 1.0, 1.0, 1.0, 1.0, 1.0, 1.0, 1.0, 1.0, 1.0, 1.0, 1.0, 1.0, 1.0, 1.0, 1.0, 1.0, 1.0, 1.0, 1.0, 1.0, 1.0, 1.0, 1.0, 1.0, 1.0, 1.0, 1.0, 1.0, 1.0, 1.0, 1.0, 1.0, 1.0, 1.0, 1.0, 1.0, 1.0, 1.0, 1.0, 1.0, 1.0, 1.0, 1.0, 1.0, 1.0, 1.0, 1.0, 1.0, 1.0, 1.0, 1.0, 1.0, 1.0, 1.0, 1.0, 1.0, 1.0, 1.0, 1.0, 1.0, 1.0, 1.0, 1.0, 1.0, 1.0, 1.0, 1.0, 1.0, 1.0, 1.0, 1.0, 1.0, 1.0, 1.0, 1.0, 1.0, 1.0, 1.0, 1.0, 1.0, 1.0, 1.0, 1.0, 1.0, 1.0, 1.0, 1.0, 1.0, 1.0, 1.0, 1.0, 1.0, 1.0, 1.0, 1.0, 1.0, 1.0, 1.0, 1.0, 1.0, 1.0, 1.0, 1.0, 1.0, 1.0, 1.0, 1.0, 1.0, 1.0, 1.0, 1.0, 1.0, 1.0, 1.0, 1.0, 1.0, 1.0, 1.0, 1.0, 1.0, 1.0, 1.0, 1.0, 1.0, 1.0, 1.0, 1.0, 1.0, 1.0, 1.0, 1.0, 1.0, 1.0, 1.0, 1.0, 1.0, 1.0, 1.0, 1.0, 1.0, 1.0, 1.0, 1.0, 1.0, 1.0, 1.0, 1.0, 1.0, 1.0, 1.0, 1.0, 1.0, 1.0, 1.0, 1.0, 1.0, 1.0, 1.0, 1.0, 1.0, 1.0, 1.0, 1.0, 1.0, 1.0, 1.0, 1.0, 1.0, 1.0, 1.0, 1.0, 1.0, 1.0, 1.0, 1.0, 1.0, 1.0, 1.0, 1.0, 1.0, 1.0, 1.0, 1.0, 1.0, 1.0, 1.0, 1.0, 1.0, 1.0, 1.0, 1.0, 1.0, 1.0, 1.0, 1.0, 1.0, 1.0, 1.0, 1.0, 1.0, 1.0, 1.0, 1.0, 1.0, 1.0, 1.0, 1.0, 1.0, 1.0, 1.0, 1.0, 1.0, 1.0, 1.0, 1.0, 1.0, 1.0, 1.0, 1.0, 1.0, 1.0, 1.0, 1.0, 1.0, 1.0, 1.0, 1.0, 1.0, 1.0, 1.0, 1.0, 1.0, 1.0, 1.0, 1.0, 1.0, 1.0, 1.0, 1.0, 1.0, 1.0, 1.0, 1.0, 1.0, 1.0, 1.0, 1.0, 1.0, 1.0, 1.0, 1.0, 1.0, 1.0, 1.0, 1.0, 1.0, 1.0, 1.0, 1.0, 1.0, 1.0, 1.0, 1.0, 1.0, 1.0, 1.0, 1.0, 1.0, 1.0, 1.0, 1.0, 1.0, 1.0, 1.0, 1.0, 1.0, 1.0, 1.0, 1.0, 1.0, 1.0, 1.0, 1.0, 1.0, 1.0, 1.0, 1.0, 1.0, 1.0, 1.0, 1.0, 1.0, 1.0, 1.0, 1.0, 1.0, 1.0, 1.0, 1.0, 1.0, 1.0, 1.0, 1.0, 1.0, 1.0, 1.0, 1.0, 1.0, 1.0, 1.0, 1.0, 1.0, 1.0, 1.0, 1.0, 1.0, 1.0, 1.0, 1.0, 1.0, 1.0, 1.0, 1.0, 1.0, 1.0, 1.0, 1.0, 1.0, 1.0, 1.0, 1.0, 1.0, 1.0, 1.0, 1.0, 1.0, 1.0, 1.0, 1.0, 1.0, 1.0, 1.0, 1.0, 1.0, 1.0, 1.0, 1.0, 1.0, 1.0, 1.0, 1.0, 1.0, 1.0, 1.0, 1.0, 1.0, 1.0, 1.0, 1.0, 1.0, 1.0, 1.0, 1.0, 1.0, 1.0, 1.0, 1.0, 1.0, 1.0, 1.0, 1.0, 1.0, 1.0, 1.0, 1.0, 1.0, 1.0, 1.0, 1.0, 1.0, 1.0, 1.0, 1.0, 1.0, 1.0, 1.0, 1.0, 1.0, 1.0, 1.0, 1.0, 1.0, 1.0, 1.0, 1.0, 1.0, 1.0, 1.0, 1.0, 1.0, 1.0, 1.0, 1.0, 1.0, 1.0, 1.0, 1.0, 1.0, 1.0, 1.0, 1.0, 1.0, 1.0, 1.0, 1.0, 1.0, 1.0, 1.0, 1.0, 1.0, 1.0, 1.0, 1.0, 1.0, 1.0, 1.0, 1.0, 1.0, 1.0, 1.0, 1.0, 1.0, 1.0, 1.0, 1.0, 1.0, 1.0, 1.0, 1.0, 1.0, 1.0, 1.0, 1.0, 1.0, 1.0, 1.0, 1.0, 1.0, 1.0, 1.0, 1.0, 1.0, 1.0, 1.0, 1.0, 1.0, 1.0, 1.0, 1.0, 1.0, 1.0, 1.0, 1.0, 1.0, 1.0, 1.0, 1.0, 1.0, 1.0, 1.0, 1.0, 1.0, 1.0, 1.0, 1.0, 1.0, 1.0, 1.0, 1.0, 1.0, 1.0, 1.0, 1.0, 1.0, 1.0, 1.0, 1.0, 1.0, 1.0, 1.0, 1.0, 1.0, 1.0, 1.0, 1.0, 1.0, 1.0, 1.0, 1.0, 1.0, 1.0, 1.0, 1.0, 1.0, 1.0, 1.0, 1.0, 1.0, 1.0, 1.0, 1.0, 1.0, 1.0, 1.0, 1.0, 1.0, 1.0, 1.0, 1.0, 1.0, 1.0, 1.0, 1.0, 1.0, 1.0, 1.0, 1.0, 1.0, 1.0, 1.0, 1.0, 1.0, 1.0, 1.0, 1.0, 1.0, 1.0, 1.0, 1.0, 1.0, 1.0, 1.0, 1.0, 1.0, 1.0, 1.0, 1.0, 1.0, 1.0, 1.0, 1.0, 1.0, 1.0, 1.0, 1.0, 1.0, 1.0, 1.0, 1.0, 1.0, 1.0, 1.0, 1.0, 1.0, 1.0, 1.0, 1.0, 1.0, 1.0, 1.0, 1.0, 1.0, 1.0, 1.0, 1.0, 1.0, 1.0, 1.0, 1.0, 1.0, 1.0, 1.0, 1.0, 1.0, 1.0, 1.0, 1.0, 1.0, 1.0, 1.0, 1.0, 1.0, 1.0, 1.0, 1.0, 1.0, 1.0, 1.0, 1.0, 1.0, 1.0, 1.0, 1.0, 1.0, 1.0, 1.0, 1.0, 1.0, 1.0, 1.0, 1.0, 1.0, 1.0, 1.0, 1.0, 1.0, 1.0, 1.0, 1.0, 1.0, 1.0, 1.0, 1.0, 1.0, 1.0, 1.0, 1.0, 1.0, 1.0, 1.0, 1.0, 1.0, 1.0, 1.0, 1.0, 1.0, 1.0, 1.0, 1.0, 1.0, 1.0, 1.0, 1.0, 1.0, 1.0, 1.0, 1.0, 1.0, 1.0, 1.0, 1.0, 1.0, 1.0, 1.0, 1.0, 1.0, 1.0, 1.0, 1.0, 1.0, 1.0, 1.0, 1.0, 1.0, 1.0, 1.0, 1.0, 1.0, 1.0, 1.0, 1.0, 1.0, 1.0, 1.0, 1.0, 1.0, 1.0, 1.0, 1.0, 1.0, 1.0, 1.0, 1.0, 1.0, 1.0, 1.0, 1.0, 1.0, 1.0, 1.0, 1.0, 1.0, 1.0, 1.0, 1.0, 1.0, 1.0, 1.0, 1.0, 1.0, 1.0, 1.0, 1.0, 1.0, 1.0, 1.0, 1.0, 1.0, 1.0, 1.0, 1.0, 1.0, 1.0, 1.0, 1.0, 1.0, 1.0, 1.0, 1.0, 1.0, 1.0, 1.0, 1.0, 1.0, 1.0, 1.0, 1.0, 1.0, 1.0, 1.0, 1.0, 1.0, 1.0, 1.0, 1.0, 1.0, 1.0, 1.0, 1.0, 1.0, 1.0, 1.0, 1.0, 1.0, 1.0, 1.0, 1.0, 1.0, 1.0, 1.0, 1.0, 1.0, 1.0, 1.0, 1.0, 1.0, 1.0, 1.0, 1.0, 1.0, 1.0, 1.0, 1.0, 1.0, 1.0, 1.0, 1.0, 1.0, 1.0, 1.0, 1.0, 1.0, 1.0, 1.0, 1.0, 1.0, 1.0, 1.0, 1.0, 1.0, 1.0, 1.0, 1.0, 1.0, 1.0, 1.0, 1.0, 1.0, 1.0, 1.0, 1.0, 1.0, 1.0, 1.0, 1.0, 1.0, 1.0, 1.0, 1.0, 1.0, 1.0, 1.0, 1.0, 1.0, 1.0, 1.0, 1.0, 1.0, 1.0, 1.0, 1.0, 1.0, 1.0, 1.0, 1.0, 1.0, 1.0, 1.0, 1.0, 1.0, 1.0, 1.0, 1.0, 1.0, 1.0, 1.0, 1.0, 1.0, 1.0, 1.0, 1.0, 1.0, 1.0, 1.0, 1.0, 1.0, 1.0, 1.0, 1.0, 1.0, 1.0, 1.0, 1.0, 1.0, 1.0, 1.0, 1.0, 1.0, 1.0, 1.0, 1.0, 1.0, 1.0, 1.0, 1.0, 1.0, 1.0, 1.0, 1.0, 1.0, 1.0, 1.0, 1.0, 1.0, 1.0, 1.0, 1.0, 1.0, 1.0, 1.0, 1.0, 1.0, 1.0, 1.0, 1.0, 1.0, 1.0, 1.0, 1.0, 1.0, 1.0, 1.0, 1.0, 1.0, 1.0, 1.0, 1.0, 1.0, 1.0, 1.0, 1.0, 1.0, 1.0, 1.0, 1.0, 1.0, 1.0, 1.0, 1.0, 1.0, 1.0, 1.0, 1.0, 1.0, 1.0, 1.0, 1.0, 1.0, 1.0, 1.0, 1.0, 1.0, 1.0, 1.0, 1.0, 1.0, 1.0, 1.0, 1.0, 1.0, 1.0, 1.0, 1.0, 1.0, 1.0, 1.0, 1.0, 1.0, 1.0, 1.0, 1.0, 1.0, 1.0, 1.0, 1.0, 1.0, 1.0, 1.0, 1.0, 1.0, 1.0, 1.0, 1.0, 1.0, 1.0, 1.0, 1.0, 1.0, 1.0, 1.0, 1.0, 1.0, 1.0, 1.0, 1.0, 1.0, 1.0, 1.0, 1.0, 1.0, 1.0, 1.0, 1.0, 1.0, 1.0, 1.0, 1.0, 1.0, 1.0, 1.0, 1.0, 1.0, 1.0, 1.0, 1.0, 1.0, 1.0, 1.0, 1.0, 1.0, 1.0, 1.0, 1.0, 1.0, 1.0, 1.0, 1.0, 1.0, 1.0, 1.0, 1.0, 1.0, 1.0, 1.0, 1.0, 1.0, 1.0, 1.0, 1.0, 1.0, 1.0, 1.0, 1.0, 1.0, 1.0, 1.0, 1.0, 1.0, 1.0, 1.0, 1.0, 1.0, 1.0, 1.0, 1.0, 1.0, 1.0, 1.0, 1.0, 1.0, 1.0, 1.0, 1.0, 1.0, 1.0, 1.0, 1.0, 1.0, 1.0, 1.0, 1.0, 1.0, 1.0, 1.0, 1.0, 1.0, 1.0, 1.0, 1.0, 1.0, 1.0, 1.0, 1.0, 1.0, 1.0, 1.0, 1.0, 1.0, 1.0, 1.0, 1.0, 1.0, 1.0, 1.0, 1.0, 1.0, 1.0, 1.0, 1.0, 1.0, 1.0, 1.0, 1.0, 1.0, 1.0, 1.0, 1.0, 1.0, 1.0, 1.0, 1.0, 1.0, 1.0, 1.0, 1.0, 1.0, 1.0, 1.0, 1.0, 1.0, 1.0, 1.0, 1.0, 1.0, 1.0, 1.0, 1.0, 1.0, 1.0, 1.0, 1.0, 1.0, 1.0, 1.0, 1.0, 1.0, 1.0, 1.0, 1.0, 1.0, 1.0, 1.0, 1.0, 1.0, 1.0, 1.0, 1.0, 1.0, 1.0, 1.0, 1.0, 1.0, 1.0, 1.0, 1.0, 1.0, 1.0, 1.0, 1.0, 1.0, 1.0, 1.0, 1.0, 1.0, 1.0, 1.0, 1.0, 1.0, 1.0, 1.0, 1.0, 1.0, 1.0, 1.0, 1.0, 1.0, 1.0, 1.0, 1.0, 1.0, 1.0, 1.0, 1.0, 1.0, 1.0, 1.0, 1.0, 1.0, 1.0, 1.0, 1.0, 1.0, 1.0, 1.0, 1.0, 1.0, 1.0, 1.0, 1.0, 1.0, 1.0, 1.0, 1.0, 1.0, 1.0, 1.0, 1.0, 1.0, 1.0, 1.0, 1.0, 1.0, 1.0, 1.0, 1.0, 1.0, 1.0, 1.0, 1.0, 1.0, 1.0, 1.0, 1.0, 1.0, 1.0, 1.0, 1.0, 1.0, 1.0, 1.0, 1.0, 1.0, 1.0, 1.0, 1.0, 1.0, 1.0, 1.0, 1.0, 1.0, 1.0, 1.0, 1.0, 1.0, 1.0, 1.0, 1.0, 1.0, 1.0, 1.0, 1.0, 1.0, 1.0, 1.0, 1.0, 1.0, 1.0, 1.0, 1.0, 1.0, 1.0, 1.0, 1.0, 1.0, 1.0, 1.0, 1.0, 1.0, 1.0, 1.0, 1.0, 1.0, 1.0, 1.0, 1.0, 1.0, 1.0, 1.0, 1.0, 1.0, 1.0, 1.0, 1.0, 1.0, 1.0, 1.0, 1.0, 1.0, 1.0, 1.0, 1.0, 1.0, 1.0, 1.0, 1.0, 1.0, 1.0, 1.0, 1.0, 1.0, 1.0, 1.0, 1.0, 1.0, 1.0, 1.0, 1.0, 1.0, 1.0, 1.0, 1.0, 1.0, 1.0, 1.0, 1.0, 1.0, 1.0, 1.0, 1.0, 1.0, 1.0, 1.0, 1.0, 1.0, 1.0, 1.0, 1.0, 1.0, 1.0, 1.0, 1.0, 1.0, 1.0, 1.0, 1.0, 1.0, 1.0, 1.0, 1.0, 1.0, 1.0, 1.0, 1.0, 1.0, 1.0, 1.0, 1.0, 1.0, 1.0, 1.0, 1.0, 1.0, 1.0, 1.0, 1.0, 1.0, 1.0, 1.0, 1.0, 1.0, 1.0, 1.0, 1.0, 1.0, 1.0, 1.0, 1.0, 1.0, 1.0, 1.0, 1.0, 1.0, 1.0, 1.0, 1.0, 1.0, 1.0, 1.0, 1.0, 1.0, 1.0, 1.0, 1.0, 1.0, 1.0, 1.0, 1.0, 1.0, 1.0, 1.0, 1.0, 1.0, 1.0, 1.0, 1.0, 1.0, 1.0, 1.0, 1.0, 1.0, 1.0, 1.0, 1.0, 1.0, 1.0, 1.0, 1.0, 1.0, 1.0, 1.0, 1.0, 1.0, 1.0, 1.0, 1.0, 1.0, 1.0, 1.0, 1.0, 1.0, 1.0, 1.0, 1.0, 1.0, 1.0, 1.0, 1.0, 1.0, 1.0, 1.0, 1.0, 1.0, 1.0, 1.0, 1.0, 1.0, 1.0, 1.0, 1.0, 1.0, 1.0, 1.0, 1.0, 1.0, 1.0, 1.0, 1.0, 1.0, 1.0, 1.0, 1.0, 1.0, 1.0, 1.0, 1.0, 1.0, 1.0, 1.0, 1.0, 1.0, 1.0, 1.0, 1.0, 1.0, 1.0, 1.0, 1.0, 1.0, 1.0, 1.0, 1.0, 1.0, 1.0, 1.0, 1.0, 1.0, 1.0, 1.0, 1.0, 1.0, 1.0, 1.0, 1.0, 1.0, 1.0, 1.0, 1.0, 1.0, 1.0, 1.0, 1.0, 1.0, 1.0, 1.0, 1.0, 1.0, 1.0, 1.0, 1.0, 1.0, 1.0, 1.0, 1.0, 1.0, 1.0, 1.0, 1.0, 1.0, 1.0, 1.0, 1.0, 1.0, 1.0, 1.0, 1.0, 1.0, 1.0, 1.0, 1.0, 1.0, 1.0, 1.0, 1.0, 1.0, 1.0, 1.0, 1.0, 1.0, 1.0, 1.0, 1.0, 1.0, 1.0, 1.0, 1.0, 1.0, 1.0, 1.0, 1.0, 1.0, 1.0, 1.0, 1.0, 1.0, 1.0, 1.0, 1.0, 1.0, 1.0, 1.0, 1.0, 1.0, 1.0, 1.0, 1.0, 1.0, 1.0, 1.0, 1.0, 1.0, 1.0, 1.0, 1.0, 1.0, 1.0, 1.0, 1.0, 1.0, 1.0, 1.0, 1.0, 1.0, 1.0, 1.0, 1.0, 1.0, 1.0, 1.0, 1.0, 1.0, 1.0, 1.0, 1.0, 1.0, 1.0, 1.0, 1.0, 1.0, 1.0, 1.0, 1.0, 1.0, 1.0, 1.0, 1.0, 1.0, 1.0, 1.0, 1.0, 1.0, 1.0, 1.0, 1.0, 1.0, 1.0, 1.0, 1.0, 1.0, 1.0, 1.0, 1.0, 1.0, 1.0, 1.0, 1.0, 1.0, 1.0, 1.0, 1.0, 1.0, 1.0, 1.0, 1.0, 1.0, 1.0, 1.0, 1.0, 1.0, 1.0, 1.0, 1.0, 1.0, 1.0, 1.0, 1.0, 1.0, 1.0, 1.0, 1.0, 1.0, 1.0, 1.0, 1.0, 1.0, 1.0, 1.0, 1.0, 1.0, 1.0, 1.0, 1.0, 1.0, 1.0, 1.0, 1.0, 1.0, 1.0, 1.0, 1.0, 1.0, 1.0, 1.0, 1.0, 1.0, 1.0, 1.0, 1.0, 1.0, 1.0, 1.0, 1.0, 1.0, 1.0, 1.0, 1.0, 1.0, 1.0, 1.0, 1.0, 1.0, 1.0, 1.0, 1.0, 1.0, 1.0, 1.0, 1.0, 1.0, 1.0, 1.0, 1.0, 1.0, 1.0, 1.0, 1.0, 1.0, 1.0, 1.0, 1.0, 1.0, 1.0, 1.0, 1.0, 1.0, 1.0, 1.0, 1.0, 1.0, 1.0, 1.0, 1.0, 1.0, 1.0, 1.0, 1.0, 1.0, 1.0, 1.0, 1.0, 1.0, 1.0, 1.0, 1.0, 1.0, 1.0, 1.0, 1.0, 1.0, 1.0, 1.0, 1.0, 1.0, 1.0, 1.0, 1.0, 1.0, 1.0, 1.0, 1.0, 1.0, 1.0, 1.0, 1.0, 1.0, 1.0, 1.0, 1.0, 1.0, 1.0, 1.0, 1.0, 1.0, 1.0, 1.0, 1.0, 1.0, 1.0, 1.0, 1.0, 1.0, 1.0, 1.0, 1.0, 1.0, 1.0, 1.0, 1.0, 1.0, 1.0, 1.0, 1.0, 1.0, 1.0, 1.0, 1.0, 1.0, 1.0, 1.0, 1.0, 1.0, 1.0, 1.0, 1.0, 1.0, 1.0, 1.0, 1.0, 1.0, 1.0, 1.0, 1.0, 1.0, 1.0, 1.0, 1.0, 1.0, 1.0, 1.0, 1.0, 1.0, 1.0, 1.0, 1.0, 1.0, 1.0, 1.0, 1.0, 1.0, 1.0, 1.0, 1.0, 1.0, 1.0, 1.0, 1.0, 1.0, 1.0, 1.0, 1.0, 1.0, 1.0, 1.0, 1.0, 1.0, 1.0, 1.0, 1.0, 1.0, 1.0, 1.0, 1.0, 1.0, 1.0, 1.0, 1.0, 1.0, 1.0, 1.0, 1.0, 1.0, 1.0, 1.0, 1.0, 1.0, 1.0, 1.0, 1.0, 1.0, 1.0, 1.0, 1.0, 1.0, 1.0, 1.0, 1.0, 1.0, 1.0, 1.0, 1.0, 1.0, 1.0, 1.0, 1.0, 1.0, 1.0, 1.0, 1.0, 1.0, 1.0, 1.0, 1.0, 1.0, 1.0, 1.0, 1.0, 1.0, 1.0, 1.0, 1.0, 1.0, 1.0, 1.0, 1.0, 1.0, 1.0, 1.0, 1.0, 1.0, 1.0, 1.0, 1.0, 1.0, 1.0, 1.0, 1.0, 1.0, 1.0, 1.0, 1.0, 1.0, 1.0, 1.0, 1.0, 1.0, 1.0, 1.0, 1.0, 1.0, 1.0, 1.0, 1.0, 1.0, 1.0, 1.0, 1.0, 1.0, 1.0, 1.0, 1.0, 1.0, 1.0, 1.0, 1.0, 1.0, 1.0, 1.0, 1.0, 1.0, 1.0, 1.0, 1.0, 1.0, 1.0, 1.0, 1.0, 1.0, 1.0, 1.0, 1.0, 1.0, 1.0, 1.0, 1.0, 1.0, 1.0, 1.0, 1.0, 1.0, 1.0, 1.0, 1.0, 1.0, 1.0, 1.0, 1.0, 1.0, 1.0, 1.0, 1.0, 1.0, 1.0, 1.0, 1.0, 1.0, 1.0, 1.0, 1.0, 1.0, 1.0, 1.0, 1.0, 1.0, 1.0, 1.0, 1.0, 1.0, 1.0, 1.0, 1.0, 1.0, 1.0, 1.0, 1.0, 1.0, 1.0, 1.0, 1.0, 1.0, 1.0, 1.0, 1.0, 1.0, 1.0, 1.0, 1.0, 1.0, 1.0, 1.0, 1.0, 1.0, 1.0, 1.0, 1.0, 1.0, 1.0, 1.0, 1.0, 1.0, 1.0, 1.0, 1.0, 1.0, 1.0, 1.0, 1.0, 1.0, 1.0, 1.0, 1.0, 1.0, 1.0, 1.0, 1.0, 1.0, 1.0, 1.0, 1.0, 1.0, 1.0, 1.0, 1.0, 1.0, 1.0, 1.0, 1.0, 1.0, 1.0, 1.0, 1.0, 1.0, 1.0, 1.0, 1.0, 1.0, 1.0, 1.0, 1.0, 1.0, 1.0, 1.0, 1.0, 1.0, 1.0, 1.0, 1.0, 1.0, 1.0, 1.0, 1.0, 1.0, 1.0, 1.0, 1.0, 1.0, 1.0, 1.0, 1.0, 1.0, 1.0, 1.0, 1.0, 1.0, 1.0, 1.0, 1.0, 1.0, 1.0, 1.0, 1.0, 1.0, 1.0, 1.0, 1.0, 1.0, 1.0, 1.0, 1.0, 1.0, 1.0, 1.0, 1.0, 1.0, 1.0, 1.0, 1.0, 1.0, 1.0, 1.0, 1.0, 1.0, 1.0, 1.0, 1.0, 1.0, 1.0, 1.0, 1.0, 1.0, 1.0, 1.0, 1.0, 1.0, 1.0, 1.0, 1.0, 1.0, 1.0, 1.0, 1.0, 1.0, 1.0, 1.0, 1.0, 1.0, 1.0, 1.0, 1.0, 1.0, 1.0, 1.0, 1.0, 1.0, 1.0, 1.0, 1.0, 1.0, 1.0, 1.0, 1.0, 1.0, 1.0, 1.0, 1.0, 1.0, 1.0, 1.0, 1.0, 1.0, 1.0, 1.0, 1.0, 1.0, 1.0, 1.0, 1.0, 1.0, 1.0, 1.0, 1.0, 1.0, 1.0, 1.0, 1.0, 1.0, 1.0, 1.0, 1.0, 1.0, 1.0, 1.0, 1.0, 1.0, 1.0, 1.0, 1.0, 1.0, 1.0, 1.0, 1.0, 1.0, 1.0, 1.0, 1.0, 1.0, 1.0, 1.0, 1.0, 1.0, 1.0, 1.0, 1.0, 1.0, 1.0, 1.0, 1.0, 1.0, 1.0, 1.0, 1.0, 1.0, 1.0, 1.0, 1.0, 1.0, 1.0, 1.0, 1.0, 1.0, 1.0, 1.0, 1.0, 1.0, 1.0, 1.0, 1.0, 1.0, 1.0, 1.0, 1.0, 1.0, 1.0, 1.0, 1.0, 1.0, 1.0, 1.0, 1.0, 1.0, 1.0, 1.0, 1.0, 1.0, 1.0, 1.0, 1.0, 1.0, 1.0, 1.0, 1.0, 1.0, 1.0, 1.0, 1.0, 1.0, 1.0, 1.0, 1.0, 1.0, 1.0, 1.0, 1.0, 1.0, 1.0, 1.0, 1.0, 1.0, 1.0, 1.0, 1.0, 1.0, 1.0, 1.0, 1.0, 1.0, 1.0, 1.0, 1.0, 1.0, 1.0, 1.0, 1.0, 1.0, 1.0, 1.0, 1.0, 1.0, 1.0, 1.0, 1.0, 1.0, 1.0, 1.0, 1.0, 1.0, 1.0, 1.0, 1.0, 1.0, 1.0, 1.0, 1.0, 1.0, 1.0, 1.0, 1.0, 1.0, 1.0, 1.0, 1.0, 1.0, 1.0, 1.0, 1.0, 1.0, 1.0, 1.0, 1.0, 1.0, 1.0, 1.0, 1.0, 1.0, 1.0, 1.0, 1.0, 1.0, 1.0, 1.0, 1.0, 1.0, 1.0, 1.0, 1.0, 1.0, 1.0, 1.0, 1.0, 1.0, 1.0, 1.0, 1.0, 1.0, 1.0, 1.0, 1.0, 1.0, 1.0, 1.0, 1.0, 1.0, 1.0, 1.0, 1.0, 1.0, 1.0, 1.0, 1.0, 1.0, 1.0, 1.0, 1.0, 1.0, 1.0, 1.0, 1.0, 1.0, 1.0, 1.0, 1.0, 1.0, 1.0, 1.0, 1.0, 1.0, 1.0, 1.0, 1.0, 1.0, 1.0, 1.0, 1.0, 1.0, 1.0, 1.0, 1.0, 1.0, 1.0, 1.0, 1.0, 1.0, 1.0, 1.0, 1.0, 1.0, 1.0, 1.0, 1.0, 1.0, 1.0, 1.0, 1.0, 1.0, 1.0, 1.0, 1.0, 1.0, 1.0, 1.0, 1.0, 1.0, 1.0, 1.0, 1.0, 1.0, 1.0, 1.0, 1.0, 1.0, 1.0, 1.0, 1.0, 1.0, 1.0, 1.0, 1.0, 1.0, 1.0, 1.0, 1.0, 1.0, 1.0, 1.0, 1.0])
me_wooden_shutters_large.materials.append(mat_material_test)
me_wooden_shutters_large.use_remesh_preserve_volume = False
me_wooden_shutters_large.use_remesh_preserve_attributes = False
me_wooden_shutters_large.use_mirror_vertex_groups = False
me_wooden_shutters_large.update()
arm_armature_001 = bpy.data.armatures.new('Armature.001')  # bones are not reproduced

# ---- objects
ob_wooden_shutters_large_01 = bpy.data.objects.new('Wooden_shutters_large_01', me_wooden_shutters_large)
ob_armature_wooden_shutters_large_01 = bpy.data.objects.new('Armature_Wooden_shutters_large_01', arm_armature_001)

# ---- transforms, parenting, visibility, modifiers, constraints
ob_wooden_shutters_large_01.location = (0.0, 0.0, 0.0)
ob_wooden_shutters_large_01.lineart.crease_threshold = 0.0
_vg = ob_wooden_shutters_large_01.vertex_groups.new(name='Door.R')
_vg.add([0, 1, 2, 3, 4, 5, 6, 7, 32, 33, 34, 35, 36, 37, 38, 39, 40, 41, 42, 43, 44, 45, 46, 47, 334, 335, 336, 337, 338, 339, 340, 341, 342, 343, 344, 345, 346, 347, 348, 349, 350, 351, 352, 353, 354, 355, 356, 357, 358, 359, 360, 361, 362, 363, 364, 365, 366, 367, 368, 369, 370, 371, 372, 373, 374, 375, 376, 377, 378, 379, 380, 381, 382, 383, 384, 385, 386, 387, 388, 389, 390, 391, 392, 393, 394, 395, 396, 397, 398, 399, 400, 401, 402, 403, 404, 405, 406, 407, 408, 409, 410, 411, 412, 413, 414, 415, 416, 417, 418, 419, 420, 421, 422, 423, 424, 425, 426, 427, 428, 429, 430, 431, 432, 433, 434, 435, 436, 437, 438, 439, 440, 441, 442, 443, 444, 445, 446, 447, 448, 449, 450, 451, 500, 501, 502, 503, 504, 505, 506, 507, 508, 509, 510, 511, 512, 513, 514, 515, 516, 517, 518, 519, 520, 521, 522, 523, 580, 581, 582, 583, 584, 585, 586, 587, 588, 589, 590, 591, 592, 593, 594, 595, 596, 597, 598, 599, 600, 601, 602, 603, 604, 605, 606, 607, 608, 609, 610, 611, 612, 613, 614, 615, 616, 617, 618, 619, 620, 621, 622, 623, 624, 625, 626, 627, 628, 629, 630, 631, 632, 633, 634, 635], 1.0, 'REPLACE')
_vg = ob_wooden_shutters_large_01.vertex_groups.new(name='Door.L')
_vg.add([8, 9, 10, 11, 12, 13, 14, 15, 16, 17, 18, 19, 20, 21, 22, 23, 24, 25, 26, 27, 28, 29, 30, 31, 96, 97, 98, 99, 100, 101, 102, 103, 104, 105, 106, 107, 108, 109, 110, 111, 112, 113, 114, 115, 116, 117, 118, 119, 120, 121, 122, 123, 124, 125, 126, 127, 128, 129, 130, 131, 132, 133, 134, 135, 136, 137, 138, 139, 140, 141, 142, 143, 144, 145, 146, 147, 148, 149, 150, 151, 152, 153, 154, 155, 156, 157, 158, 159, 160, 161, 162, 163, 164, 165, 166, 167, 168, 169, 170, 171, 172, 173, 174, 175, 176, 177, 178, 179, 180, 181, 182, 183, 184, 185, 186, 187, 188, 189, 190, 191, 192, 193, 194, 195, 196, 197, 198, 199, 200, 201, 202, 203, 204, 205, 206, 207, 208, 209, 210, 211, 212, 213, 262, 263, 264, 265, 266, 267, 268, 269, 270, 271, 272, 273, 274, 275, 276, 277, 278, 279, 280, 281, 282, 283, 284, 285, 524, 525, 526, 527, 528, 529, 530, 531, 532, 533, 534, 535, 536, 537, 538, 539, 540, 541, 542, 543, 544, 545, 546, 547, 548, 549, 550, 551, 552, 553, 554, 555, 556, 557, 558, 559, 560, 561, 562, 563, 564, 565, 566, 567, 568, 569, 570, 571, 572, 573, 574, 575, 576, 577, 578, 579], 1.0, 'REPLACE')
_vg = ob_wooden_shutters_large_01.vertex_groups.new(name='Main')
_vg.add([48, 49, 50, 51, 52, 53, 54, 55, 56, 57, 58, 59, 60, 61, 62, 63, 64, 65, 66, 67, 68, 69, 70, 71, 72, 73, 74, 75, 76, 77, 78, 79, 80, 81, 82, 83, 84, 85, 86, 87, 88, 89, 90, 91, 92, 93, 94, 95, 214, 215, 216, 217, 218, 219, 220, 221, 222, 223, 224, 225, 226, 227, 228, 229, 230, 231, 232, 233, 234, 235, 236, 237, 238, 239, 240, 241, 242, 243, 244, 245, 246, 247, 248, 249, 250, 251, 252, 253, 254, 255, 256, 257, 258, 259, 260, 261, 286, 287, 288, 289, 290, 291, 292, 293, 294, 295, 296, 297, 298, 299, 300, 301, 302, 303, 304, 305, 306, 307, 308, 309, 310, 311, 312, 313, 314, 315, 316, 317, 318, 319, 320, 321, 322, 323, 324, 325, 326, 327, 328, 329, 330, 331, 332, 333, 452, 453, 454, 455, 456, 457, 458, 459, 460, 461, 462, 463, 464, 465, 466, 467, 468, 469, 470, 471, 472, 473, 474, 475, 476, 477, 478, 479, 480, 481, 482, 483, 484, 485, 486, 487, 488, 489, 490, 491, 492, 493, 494, 495, 496, 497, 498, 499], 1.0, 'REPLACE')
_m = ob_wooden_shutters_large_01.modifiers.new('Armature', 'ARMATURE')
_m.object = ob_armature_wooden_shutters_large_01
_m.use_deform_preserve_volume = True
_m = ob_wooden_shutters_large_01.modifiers.new('Bevel', 'BEVEL')
_m.width = 0.0073
_m.width_pct = 0.0073
_m.segments = 2
_m.spread = 0.0
_m = ob_wooden_shutters_large_01.modifiers.new('Auto Smooth', 'NODES')
_m.node_group = ng_auto_smooth
_gi = [s.identifier for s in ng_auto_smooth.interface.items_tree if s.item_type == 'SOCKET' and s.in_out == 'INPUT']
_m[_gi[1]] = 0.5236  # Angle
ob_armature_wooden_shutters_large_01.location = (0.0, 0.0, 0.0)
ob_armature_wooden_shutters_large_01.lineart.crease_threshold = 0.0

# ---- collection membership
col_collection_1.objects.link(ob_wooden_shutters_large_01)
col_collection_2.objects.link(ob_armature_wooden_shutters_large_01)

# ---- scene / render settings (as saved in the file)
scene.frame_start = 0; scene.frame_end = 250; scene.frame_set(0)
scene.render.engine = 'CYCLES'
scene.render.resolution_percentage = 50
scene.render.dither_intensity = 0.0
scene.cycles.use_denoising = False
scene.cycles.samples = 128
scene.cycles.sampling_pattern = 'TABULATED_SOBOL'
scene.cycles.use_adaptive_sampling = False
scene.cycles.use_light_tree = False
scene.view_settings.view_transform = 'Standard'
bpy.context.view_layer.update()

# ---- added for rendering (the .blend has no active camera and no usable light): camera, sun
cam_auto = bpy.data.cameras.new('AutoCamera')
cam_auto.lens = 50.0
cam_auto.sensor_width = 36.0
cam_auto.clip_end = 1000.0
ob_auto_camera = bpy.data.objects.new('AutoCamera', cam_auto)
scene.collection.objects.link(ob_auto_camera)
ob_auto_camera.location = (2.67808, -3.15916, 2.1061)
ob_auto_camera.rotation_euler = (1.09748, -7.21219e-08, 0.694738)
scene.camera = ob_auto_camera
light_auto_sun = bpy.data.lights.new('AutoSun', 'SUN')
light_auto_sun.energy = 3.0
light_auto_sun.angle = 0.0523599
ob_auto_sun = bpy.data.objects.new('AutoSun', light_auto_sun)
scene.collection.objects.link(ob_auto_sun)
ob_auto_sun.rotation_euler = (0.872665, 0.174533, 0.523599)
bpy.context.view_layer.update()
